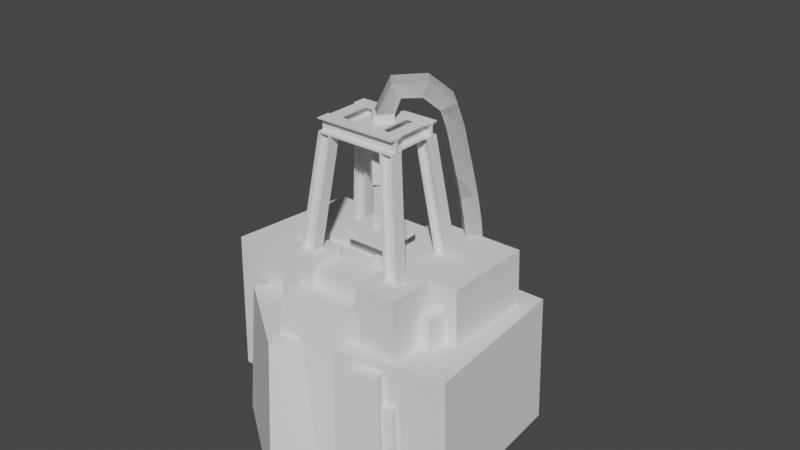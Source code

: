 # Source: Crusher_Station.blend  (saved by Blender 2.91.10; exported with 4.5.12 LTS)
import bpy
from mathutils import Matrix  # noqa: F401  (used for matrix-valued properties, if any)

bpy.ops.wm.read_factory_settings(use_empty=True)
scene = bpy.context.scene
scene.name = 'Scene'

# ---- collections
col_collection = bpy.data.collections.new('Collection'); scene.collection.children.link(col_collection)

# ---- world
world_world = bpy.data.worlds.new('World'); scene.world = world_world
world_world.use_nodes = True; world_world.node_tree.nodes.clear()
_N = world_world.node_tree.nodes; _L = world_world.node_tree.links
n0 = _N.new('ShaderNodeOutputWorld'); n0.name = 'World Output'; n0.location = (300, 300)
n1 = _N.new('ShaderNodeBackground'); n1.name = 'Background'; n1.location = (10, 300)
n1.inputs[0].default_value = (0.05088, 0.05088, 0.05088, 1.0)
_L.new(n1.outputs[0], n0.inputs[0])
n0.is_active_output = True
world_world.color = (0.05088, 0.05088, 0.05088)
world_world.use_sun_shadow = False
world_world.sun_shadow_jitter_overblur = 0.0

# ---- meshes
me_circle_006 = bpy.data.meshes.new('Circle.006')
me_circle_006.from_pydata([(1.907e-07, 1.216, 1.036), (-1.141, 0.3873, 1.036), (-0.7053, -0.9543, 1.036), (0.7053, -0.9543, 1.036), (1.141, 0.3873, 1.036), (1.907e-07, 1.216, 6.314), (-1.141, 0.3873, 6.314), (-0.7053, -0.9543, 6.314), (0.7053, -0.9543, 6.314), (1.141, 0.3873, 6.314)], [], [(0, 5, 9, 4), (3, 8, 7, 2), (1, 6, 5, 0), (4, 9, 8, 3), (2, 7, 6, 1), (6, 7, 8, 9, 5), (1, 0, 4, 3, 2)])
_uv = me_circle_006.uv_layers.new(name='UVMap')
_uv.uv.foreach_set('vector', [0.0, 0.0, 0.0, 0.0, 0.0, 0.0, 0.0, 0.0, 0.0, 0.0, 0.0, 0.0, 0.0, 0.0, 0.0, 0.0, 0.0, 0.0, 0.0, 0.0, 0.0, 0.0, 0.0, 0.0, 0.0, 0.0, 0.0, 0.0, 0.0, 0.0, 0.0, 0.0, 0.0, 0.0, 0.0, 0.0, 0.0, 0.0, 0.0, 0.0, 0.0, 0.0, 0.0, 0.0, 0.0, 0.0, 0.0, 0.0, 0.0, 0.0, 0.0, 0.0, 0.0, 0.0, 0.0, 0.0, 0.0, 0.0, 0.0, 0.0])
me_circle_006.use_remesh_fix_poles = True
me_circle_006.use_remesh_preserve_attributes = False
me_circle_006.use_mirror_vertex_groups = False
me_circle_006.update()
me_plane = bpy.data.meshes.new('Plane')
me_plane.from_pydata([(-2.25, -2.25, 0.0), (2.25, -2.25, 0.0), (-2.25, 2.25, 0.0), (2.25, 2.25, 0.0), (-2.25, -2.25, 1.178), (2.25, -2.25, 1.178), (-2.25, 2.25, 1.178), (2.25, 2.25, 1.178), (0.0, 0.513, 1.178), (-0.5851, 0.08788, 1.178), (-0.3616, -0.6, 1.178), (0.3616, -0.6, 1.178), (0.5851, 0.08788, 1.178), (-0.5851, 0.08788, 5.869), (8.344e-08, 0.513, 5.869), (-0.3616, -0.6, 5.869), (0.3616, -0.6, 5.869), (0.5851, 0.08788, 5.869)], [], [(0, 2, 3, 1), (3, 2, 6, 7), (0, 1, 5, 4), (1, 3, 7, 5), (2, 0, 4, 6), (8, 14, 17, 12), (4, 5, 11, 10), (7, 6, 4, 10, 9, 8, 12, 11, 5), (13, 14, 17, 16, 15), (11, 16, 15, 10), (9, 13, 14, 8), (12, 17, 16, 11), (10, 15, 13, 9)])
_uv = me_plane.uv_layers.new(name='UVMap')
_uv.uv.foreach_set('vector', [0.0, 0.0, 0.0, 1.0, 1.0, 1.0, 1.0, 0.0, 1.0, 1.0, 0.0, 1.0, 0.0, 1.0, 1.0, 1.0, 0.0, 0.0, 1.0, 0.0, 1.0, 0.0, 0.0, 0.0, 1.0, 0.0, 1.0, 1.0, 1.0, 1.0, 1.0, 0.0, 0.0, 1.0, 0.0, 0.0, 0.0, 0.0, 0.0, 1.0, 0.0, 0.0, 0.0, 0.0, 0.0, 0.0, 0.0, 0.0, 0.0, 0.0, 1.0, 0.0, 0.0, 0.0, 0.0, 0.0, 0.0, 0.0, 0.0, 0.0, 0.0, 0.0, 0.0, 0.0, 0.0, 0.0, 0.0, 0.0, 0.0, 0.0, 0.0, 0.0, 0.0, 0.0, 0.0, 0.0, 0.0, 0.0, 0.0, 0.0, 0.0, 0.0, 0.0, 0.0, 0.0, 0.0, 0.0, 0.0, 0.0, 0.0, 0.0, 0.0, 0.0, 0.0, 0.0, 0.0, 0.0, 0.0, 0.0, 0.0, 0.0, 0.0, 0.0, 0.0, 0.0, 0.0, 0.0, 0.0, 0.0, 0.0, 0.0, 0.0, 0.0, 0.0, 0.0, 0.0])
me_plane.use_remesh_fix_poles = True
me_plane.use_remesh_preserve_attributes = False
me_plane.use_mirror_vertex_groups = False
me_plane.update()
me_plane_004 = bpy.data.meshes.new('Plane.004')
me_plane_004.from_pydata([(-2.614, -0.7441, -0.7936), (1.926, -0.7441, -0.7936), (-2.614, 0.7198, -0.7936), (1.926, 0.7198, -0.7936), (-2.614, 0.7198, -0.6419), (-2.614, -0.7441, -0.6419), (1.926, -0.7441, -0.6419), (1.926, 0.7198, -0.6419), (-2.614, 0.4627, -0.7936), (1.926, 0.4627, -0.7936), (-2.614, 0.4627, -0.6419), (1.926, 0.4627, -0.6419), (-2.614, -0.4465, -0.7936), (-2.614, -0.4465, -0.6419), (1.926, -0.4465, -0.7936), (1.926, -0.4465, -0.6419), (1.926, -0.1011, -0.5694), (1.926, 0.1173, -0.5694), (-2.614, 0.1173, -0.5694), (-2.614, -0.1011, -0.5694), (1.926, -0.1011, 0.5542), (1.926, 0.1173, 0.5542), (-2.614, 0.1173, 0.5542), (-2.614, -0.1011, 0.5542), (1.926, -0.4465, 0.6473), (1.926, 0.4627, 0.6473), (-2.614, 0.4627, 0.6473), (-2.614, -0.4465, 0.6473), (1.926, -0.4465, 0.7957), (1.926, 0.4627, 0.7957), (-2.614, 0.4627, 0.7957), (-2.614, -0.4465, 0.7957), (1.926, -0.7441, 0.6473), (-2.614, -0.7441, 0.6473), (1.926, -0.7441, 0.7957), (-2.614, -0.7441, 0.7957), (1.926, 0.7198, 0.6473), (-2.614, 0.7198, 0.6473), (1.926, 0.7198, 0.7957), (-2.614, 0.7198, 0.7957)], [], [(8, 2, 3, 9), (10, 11, 7, 4), (3, 2, 4, 7), (0, 1, 6, 5), (9, 3, 7, 11), (12, 0, 5, 13), (2, 8, 10, 4), (14, 9, 11, 15), (11, 10, 18, 17), (12, 8, 9, 14), (0, 12, 14, 1), (5, 6, 15, 13), (1, 14, 15, 6), (8, 12, 13, 10), (19, 16, 20, 23), (13, 15, 16, 19), (10, 13, 19, 18), (15, 11, 17, 16), (21, 22, 26, 25), (17, 18, 22, 21), (18, 19, 23, 22), (16, 17, 21, 20), (26, 27, 31, 30), (22, 23, 27, 26), (20, 21, 25, 24), (23, 20, 24, 27), (31, 28, 29, 30), (24, 25, 29, 28), (24, 28, 34, 32), (26, 30, 39, 37), (33, 32, 34, 35), (28, 31, 35, 34), (27, 24, 32, 33), (31, 27, 33, 35), (36, 37, 39, 38), (30, 29, 38, 39), (29, 25, 36, 38), (25, 26, 37, 36)])
_uv = me_plane_004.uv_layers.new(name='UVMap')
_uv.uv.foreach_set('vector', [0.0, 0.8244, 0.0, 1.0, 1.0, 1.0, 1.0, 0.8244, 0.0, 0.8244, 1.0, 0.8244, 1.0, 1.0, 0.0, 1.0, 1.0, 1.0, 0.0, 1.0, 0.0, 1.0, 1.0, 1.0, 0.0, 0.0, 1.0, 0.0, 1.0, 0.0, 0.0, 0.0, 1.0, 0.8244, 1.0, 1.0, 1.0, 1.0, 1.0, 0.8244, 0.0, 0.2033, 0.0, 0.0, 0.0, 0.0, 0.0, 0.2033, 0.0, 1.0, 0.0, 0.8244, 0.0, 0.8244, 0.0, 1.0, 1.0, 0.2033, 1.0, 0.8244, 1.0, 0.8244, 1.0, 0.2033, 1.0, 0.8244, 0.0, 0.8244, 0.0, 0.8244, 1.0, 0.8244, 0.0, 0.2033, 0.0, 0.8244, 1.0, 0.8244, 1.0, 0.2033, 0.0, 0.0, 0.0, 0.2033, 1.0, 0.2033, 1.0, 0.0, 0.0, 0.0, 1.0, 0.0, 1.0, 0.2033, 0.0, 0.2033, 1.0, 0.0, 1.0, 0.2033, 1.0, 0.2033, 1.0, 0.0, 0.0, 0.8244, 0.0, 0.2033, 0.0, 0.2033, 0.0, 0.8244, 0.0, 0.2033, 1.0, 0.2033, 1.0, 0.2033, 0.0, 0.2033, 0.0, 0.2033, 1.0, 0.2033, 1.0, 0.2033, 0.0, 0.2033, 0.0, 0.8244, 0.0, 0.2033, 0.0, 0.2033, 0.0, 0.8244, 1.0, 0.2033, 1.0, 0.8244, 1.0, 0.8244, 1.0, 0.2033, 1.0, 0.8244, 0.0, 0.8244, 0.0, 0.8244, 1.0, 0.8244, 1.0, 0.8244, 0.0, 0.8244, 0.0, 0.8244, 1.0, 0.8244, 0.0, 0.8244, 0.0, 0.2033, 0.0, 0.2033, 0.0, 0.8244, 1.0, 0.2033, 1.0, 0.8244, 1.0, 0.8244, 1.0, 0.2033, 0.0, 0.8244, 0.0, 0.2033, 0.0, 0.2033, 0.0, 0.8244, 0.0, 0.8244, 0.0, 0.2033, 0.0, 0.2033, 0.0, 0.8244, 1.0, 0.2033, 1.0, 0.8244, 1.0, 0.8244, 1.0, 0.2033, 0.0, 0.2033, 1.0, 0.2033, 1.0, 0.2033, 0.0, 0.2033, 0.0, 0.2033, 1.0, 0.2033, 1.0, 0.8244, 0.0, 0.8244, 1.0, 0.2033, 1.0, 0.8244, 1.0, 0.8244, 1.0, 0.2033, 1.0, 0.2033, 1.0, 0.2033, 1.0, 0.2033, 1.0, 0.2033, 0.0, 0.8244, 0.0, 0.8244, 0.0, 0.8244, 0.0, 0.8244, 0.0, 0.2033, 1.0, 0.2033, 1.0, 0.2033, 0.0, 0.2033, 1.0, 0.2033, 0.0, 0.2033, 0.0, 0.2033, 1.0, 0.2033, 0.0, 0.2033, 1.0, 0.2033, 1.0, 0.2033, 0.0, 0.2033, 0.0, 0.2033, 0.0, 0.2033, 0.0, 0.2033, 0.0, 0.2033, 1.0, 0.8244, 0.0, 0.8244, 0.0, 0.8244, 1.0, 0.8244, 0.0, 0.8244, 1.0, 0.8244, 1.0, 0.8244, 0.0, 0.8244, 1.0, 0.8244, 1.0, 0.8244, 1.0, 0.8244, 1.0, 0.8244, 1.0, 0.8244, 0.0, 0.8244, 0.0, 0.8244, 1.0, 0.8244])
me_plane_004.use_remesh_fix_poles = True
me_plane_004.use_remesh_preserve_attributes = False
me_plane_004.use_mirror_vertex_groups = False
me_plane_004.update()
me_plane_006 = bpy.data.meshes.new('Plane.006')
me_plane_006.from_pydata([(-2.614, -0.7441, -0.7936), (1.926, -0.7441, -0.7936), (-2.614, 0.7198, -0.7936), (1.926, 0.7198, -0.7936), (-2.614, 0.7198, -0.6419), (-2.614, -0.7441, -0.6419), (1.926, -0.7441, -0.6419), (1.926, 0.7198, -0.6419), (-2.614, 0.4627, -0.7936), (1.926, 0.4627, -0.7936), (-2.614, 0.4627, -0.6419), (1.926, 0.4627, -0.6419), (-2.614, -0.4465, -0.7936), (-2.614, -0.4465, -0.6419), (1.926, -0.4465, -0.7936), (1.926, -0.4465, -0.6419), (1.926, -0.1011, -0.5694), (1.926, 0.1173, -0.5694), (-2.614, 0.1173, -0.5694), (-2.614, -0.1011, -0.5694), (1.926, -0.1011, 0.5542), (1.926, 0.1173, 0.5542), (-2.614, 0.1173, 0.5542), (-2.614, -0.1011, 0.5542), (1.926, -0.4465, 0.6473), (1.926, 0.4627, 0.6473), (-2.614, 0.4627, 0.6473), (-2.614, -0.4465, 0.6473), (1.926, -0.4465, 0.7957), (1.926, 0.4627, 0.7957), (-2.614, 0.4627, 0.7957), (-2.614, -0.4465, 0.7957), (1.926, -0.7441, 0.6473), (-2.614, -0.7441, 0.6473), (1.926, -0.7441, 0.7957), (-2.614, -0.7441, 0.7957), (1.926, 0.7198, 0.6473), (-2.614, 0.7198, 0.6473), (1.926, 0.7198, 0.7957), (-2.614, 0.7198, 0.7957)], [], [(8, 2, 3, 9), (10, 11, 7, 4), (3, 2, 4, 7), (0, 1, 6, 5), (9, 3, 7, 11), (12, 0, 5, 13), (2, 8, 10, 4), (14, 9, 11, 15), (11, 10, 18, 17), (12, 8, 9, 14), (0, 12, 14, 1), (5, 6, 15, 13), (1, 14, 15, 6), (8, 12, 13, 10), (19, 16, 20, 23), (13, 15, 16, 19), (10, 13, 19, 18), (15, 11, 17, 16), (21, 22, 26, 25), (17, 18, 22, 21), (18, 19, 23, 22), (16, 17, 21, 20), (26, 27, 31, 30), (22, 23, 27, 26), (20, 21, 25, 24), (23, 20, 24, 27), (31, 28, 29, 30), (24, 25, 29, 28), (24, 28, 34, 32), (26, 30, 39, 37), (33, 32, 34, 35), (28, 31, 35, 34), (27, 24, 32, 33), (31, 27, 33, 35), (36, 37, 39, 38), (30, 29, 38, 39), (29, 25, 36, 38), (25, 26, 37, 36)])
_uv = me_plane_006.uv_layers.new(name='UVMap')
_uv.uv.foreach_set('vector', [0.0, 0.8244, 0.0, 1.0, 1.0, 1.0, 1.0, 0.8244, 0.0, 0.8244, 1.0, 0.8244, 1.0, 1.0, 0.0, 1.0, 1.0, 1.0, 0.0, 1.0, 0.0, 1.0, 1.0, 1.0, 0.0, 0.0, 1.0, 0.0, 1.0, 0.0, 0.0, 0.0, 1.0, 0.8244, 1.0, 1.0, 1.0, 1.0, 1.0, 0.8244, 0.0, 0.2033, 0.0, 0.0, 0.0, 0.0, 0.0, 0.2033, 0.0, 1.0, 0.0, 0.8244, 0.0, 0.8244, 0.0, 1.0, 1.0, 0.2033, 1.0, 0.8244, 1.0, 0.8244, 1.0, 0.2033, 1.0, 0.8244, 0.0, 0.8244, 0.0, 0.8244, 1.0, 0.8244, 0.0, 0.2033, 0.0, 0.8244, 1.0, 0.8244, 1.0, 0.2033, 0.0, 0.0, 0.0, 0.2033, 1.0, 0.2033, 1.0, 0.0, 0.0, 0.0, 1.0, 0.0, 1.0, 0.2033, 0.0, 0.2033, 1.0, 0.0, 1.0, 0.2033, 1.0, 0.2033, 1.0, 0.0, 0.0, 0.8244, 0.0, 0.2033, 0.0, 0.2033, 0.0, 0.8244, 0.0, 0.2033, 1.0, 0.2033, 1.0, 0.2033, 0.0, 0.2033, 0.0, 0.2033, 1.0, 0.2033, 1.0, 0.2033, 0.0, 0.2033, 0.0, 0.8244, 0.0, 0.2033, 0.0, 0.2033, 0.0, 0.8244, 1.0, 0.2033, 1.0, 0.8244, 1.0, 0.8244, 1.0, 0.2033, 1.0, 0.8244, 0.0, 0.8244, 0.0, 0.8244, 1.0, 0.8244, 1.0, 0.8244, 0.0, 0.8244, 0.0, 0.8244, 1.0, 0.8244, 0.0, 0.8244, 0.0, 0.2033, 0.0, 0.2033, 0.0, 0.8244, 1.0, 0.2033, 1.0, 0.8244, 1.0, 0.8244, 1.0, 0.2033, 0.0, 0.8244, 0.0, 0.2033, 0.0, 0.2033, 0.0, 0.8244, 0.0, 0.8244, 0.0, 0.2033, 0.0, 0.2033, 0.0, 0.8244, 1.0, 0.2033, 1.0, 0.8244, 1.0, 0.8244, 1.0, 0.2033, 0.0, 0.2033, 1.0, 0.2033, 1.0, 0.2033, 0.0, 0.2033, 0.0, 0.2033, 1.0, 0.2033, 1.0, 0.8244, 0.0, 0.8244, 1.0, 0.2033, 1.0, 0.8244, 1.0, 0.8244, 1.0, 0.2033, 1.0, 0.2033, 1.0, 0.2033, 1.0, 0.2033, 1.0, 0.2033, 0.0, 0.8244, 0.0, 0.8244, 0.0, 0.8244, 0.0, 0.8244, 0.0, 0.2033, 1.0, 0.2033, 1.0, 0.2033, 0.0, 0.2033, 1.0, 0.2033, 0.0, 0.2033, 0.0, 0.2033, 1.0, 0.2033, 0.0, 0.2033, 1.0, 0.2033, 1.0, 0.2033, 0.0, 0.2033, 0.0, 0.2033, 0.0, 0.2033, 0.0, 0.2033, 0.0, 0.2033, 1.0, 0.8244, 0.0, 0.8244, 0.0, 0.8244, 1.0, 0.8244, 0.0, 0.8244, 1.0, 0.8244, 1.0, 0.8244, 0.0, 0.8244, 1.0, 0.8244, 1.0, 0.8244, 1.0, 0.8244, 1.0, 0.8244, 1.0, 0.8244, 0.0, 0.8244, 0.0, 0.8244, 1.0, 0.8244])
me_plane_006.use_remesh_fix_poles = True
me_plane_006.use_remesh_preserve_attributes = False
me_plane_006.use_mirror_vertex_groups = False
me_plane_006.update()
me_plane_008 = bpy.data.meshes.new('Plane.008')
me_plane_008.from_pydata([(-5.478, -0.7441, -0.7936), (3.983, -0.7441, -0.7936), (-5.478, 0.7198, -0.7936), (3.983, 0.7198, -0.7936), (-5.478, 0.7198, -0.6419), (-5.478, -0.7441, -0.6419), (3.983, -0.7441, -0.6419), (3.983, 0.7198, -0.6419), (-5.478, 0.4627, -0.7936), (3.983, 0.4627, -0.7936), (-5.478, 0.4627, -0.6419), (3.983, 0.4627, -0.6419), (-5.478, -0.4465, -0.7936), (-5.478, -0.4465, -0.6419), (3.983, -0.4465, -0.7936), (3.983, -0.4465, -0.6419), (3.983, -0.1011, -0.5694), (3.983, 0.1173, -0.5694), (-5.478, 0.1173, -0.5694), (-5.478, -0.1011, -0.5694), (3.983, -0.1011, 0.5542), (3.983, 0.1173, 0.5542), (-5.478, 0.1173, 0.5542), (-5.478, -0.1011, 0.5542), (3.983, -0.4465, 0.6473), (3.983, 0.4627, 0.6473), (-5.478, 0.4627, 0.6473), (-5.478, -0.4465, 0.6473), (3.983, -0.4465, 0.7957), (3.983, 0.4627, 0.7957), (-5.478, 0.4627, 0.7957), (-5.478, -0.4465, 0.7957), (3.983, -0.7441, 0.6473), (-5.478, -0.7441, 0.6473), (3.983, -0.7441, 0.7957), (-5.478, -0.7441, 0.7957), (3.983, 0.7198, 0.6473), (-5.478, 0.7198, 0.6473), (3.983, 0.7198, 0.7957), (-5.478, 0.7198, 0.7957)], [], [(8, 2, 3, 9), (10, 11, 7, 4), (3, 2, 4, 7), (0, 1, 6, 5), (9, 3, 7, 11), (12, 0, 5, 13), (2, 8, 10, 4), (14, 9, 11, 15), (11, 10, 18, 17), (12, 8, 9, 14), (0, 12, 14, 1), (5, 6, 15, 13), (1, 14, 15, 6), (8, 12, 13, 10), (19, 16, 20, 23), (13, 15, 16, 19), (10, 13, 19, 18), (15, 11, 17, 16), (21, 22, 26, 25), (17, 18, 22, 21), (18, 19, 23, 22), (16, 17, 21, 20), (26, 27, 31, 30), (22, 23, 27, 26), (20, 21, 25, 24), (23, 20, 24, 27), (31, 28, 29, 30), (24, 25, 29, 28), (24, 28, 34, 32), (26, 30, 39, 37), (33, 32, 34, 35), (28, 31, 35, 34), (27, 24, 32, 33), (31, 27, 33, 35), (36, 37, 39, 38), (30, 29, 38, 39), (29, 25, 36, 38), (25, 26, 37, 36)])
_uv = me_plane_008.uv_layers.new(name='UVMap')
_uv.uv.foreach_set('vector', [0.0, 0.8244, 0.0, 1.0, 1.0, 1.0, 1.0, 0.8244, 0.0, 0.8244, 1.0, 0.8244, 1.0, 1.0, 0.0, 1.0, 1.0, 1.0, 0.0, 1.0, 0.0, 1.0, 1.0, 1.0, 0.0, 0.0, 1.0, 0.0, 1.0, 0.0, 0.0, 0.0, 1.0, 0.8244, 1.0, 1.0, 1.0, 1.0, 1.0, 0.8244, 0.0, 0.2033, 0.0, 0.0, 0.0, 0.0, 0.0, 0.2033, 0.0, 1.0, 0.0, 0.8244, 0.0, 0.8244, 0.0, 1.0, 1.0, 0.2033, 1.0, 0.8244, 1.0, 0.8244, 1.0, 0.2033, 1.0, 0.8244, 0.0, 0.8244, 0.0, 0.8244, 1.0, 0.8244, 0.0, 0.2033, 0.0, 0.8244, 1.0, 0.8244, 1.0, 0.2033, 0.0, 0.0, 0.0, 0.2033, 1.0, 0.2033, 1.0, 0.0, 0.0, 0.0, 1.0, 0.0, 1.0, 0.2033, 0.0, 0.2033, 1.0, 0.0, 1.0, 0.2033, 1.0, 0.2033, 1.0, 0.0, 0.0, 0.8244, 0.0, 0.2033, 0.0, 0.2033, 0.0, 0.8244, 0.0, 0.2033, 1.0, 0.2033, 1.0, 0.2033, 0.0, 0.2033, 0.0, 0.2033, 1.0, 0.2033, 1.0, 0.2033, 0.0, 0.2033, 0.0, 0.8244, 0.0, 0.2033, 0.0, 0.2033, 0.0, 0.8244, 1.0, 0.2033, 1.0, 0.8244, 1.0, 0.8244, 1.0, 0.2033, 1.0, 0.8244, 0.0, 0.8244, 0.0, 0.8244, 1.0, 0.8244, 1.0, 0.8244, 0.0, 0.8244, 0.0, 0.8244, 1.0, 0.8244, 0.0, 0.8244, 0.0, 0.2033, 0.0, 0.2033, 0.0, 0.8244, 1.0, 0.2033, 1.0, 0.8244, 1.0, 0.8244, 1.0, 0.2033, 0.0, 0.8244, 0.0, 0.2033, 0.0, 0.2033, 0.0, 0.8244, 0.0, 0.8244, 0.0, 0.2033, 0.0, 0.2033, 0.0, 0.8244, 1.0, 0.2033, 1.0, 0.8244, 1.0, 0.8244, 1.0, 0.2033, 0.0, 0.2033, 1.0, 0.2033, 1.0, 0.2033, 0.0, 0.2033, 0.0, 0.2033, 1.0, 0.2033, 1.0, 0.8244, 0.0, 0.8244, 1.0, 0.2033, 1.0, 0.8244, 1.0, 0.8244, 1.0, 0.2033, 1.0, 0.2033, 1.0, 0.2033, 1.0, 0.2033, 1.0, 0.2033, 0.0, 0.8244, 0.0, 0.8244, 0.0, 0.8244, 0.0, 0.8244, 0.0, 0.2033, 1.0, 0.2033, 1.0, 0.2033, 0.0, 0.2033, 1.0, 0.2033, 0.0, 0.2033, 0.0, 0.2033, 1.0, 0.2033, 0.0, 0.2033, 1.0, 0.2033, 1.0, 0.2033, 0.0, 0.2033, 0.0, 0.2033, 0.0, 0.2033, 0.0, 0.2033, 0.0, 0.2033, 1.0, 0.8244, 0.0, 0.8244, 0.0, 0.8244, 1.0, 0.8244, 0.0, 0.8244, 1.0, 0.8244, 1.0, 0.8244, 0.0, 0.8244, 1.0, 0.8244, 1.0, 0.8244, 1.0, 0.8244, 1.0, 0.8244, 1.0, 0.8244, 0.0, 0.8244, 0.0, 0.8244, 1.0, 0.8244])
me_plane_008.use_remesh_fix_poles = True
me_plane_008.use_remesh_preserve_attributes = False
me_plane_008.use_mirror_vertex_groups = False
me_plane_008.update()
me_plane_013 = bpy.data.meshes.new('Plane.013')
me_plane_013.from_pydata([(-5.478, -0.7441, -0.7936), (3.983, -0.7441, -0.7936), (-5.478, 0.7198, -0.7936), (3.983, 0.7198, -0.7936), (-5.478, 0.7198, -0.6419), (-5.478, -0.7441, -0.6419), (3.983, -0.7441, -0.6419), (3.983, 0.7198, -0.6419), (-5.478, 0.4627, -0.7936), (3.983, 0.4627, -0.7936), (-5.478, 0.4627, -0.6419), (3.983, 0.4627, -0.6419), (-5.478, -0.4465, -0.7936), (-5.478, -0.4465, -0.6419), (3.983, -0.4465, -0.7936), (3.983, -0.4465, -0.6419), (3.983, -0.1011, -0.5694), (3.983, 0.1173, -0.5694), (-5.478, 0.1173, -0.5694), (-5.478, -0.1011, -0.5694), (3.983, -0.1011, 0.5542), (3.983, 0.1173, 0.5542), (-5.478, 0.1173, 0.5542), (-5.478, -0.1011, 0.5542), (3.983, -0.4465, 0.6473), (3.983, 0.4627, 0.6473), (-5.478, 0.4627, 0.6473), (-5.478, -0.4465, 0.6473), (3.983, -0.4465, 0.7957), (3.983, 0.4627, 0.7957), (-5.478, 0.4627, 0.7957), (-5.478, -0.4465, 0.7957), (3.983, -0.7441, 0.6473), (-5.478, -0.7441, 0.6473), (3.983, -0.7441, 0.7957), (-5.478, -0.7441, 0.7957), (3.983, 0.7198, 0.6473), (-5.478, 0.7198, 0.6473), (3.983, 0.7198, 0.7957), (-5.478, 0.7198, 0.7957)], [], [(8, 2, 3, 9), (10, 11, 7, 4), (3, 2, 4, 7), (0, 1, 6, 5), (9, 3, 7, 11), (12, 0, 5, 13), (2, 8, 10, 4), (14, 9, 11, 15), (11, 10, 18, 17), (12, 8, 9, 14), (0, 12, 14, 1), (5, 6, 15, 13), (1, 14, 15, 6), (8, 12, 13, 10), (19, 16, 20, 23), (13, 15, 16, 19), (10, 13, 19, 18), (15, 11, 17, 16), (21, 22, 26, 25), (17, 18, 22, 21), (18, 19, 23, 22), (16, 17, 21, 20), (26, 27, 31, 30), (22, 23, 27, 26), (20, 21, 25, 24), (23, 20, 24, 27), (31, 28, 29, 30), (24, 25, 29, 28), (24, 28, 34, 32), (26, 30, 39, 37), (33, 32, 34, 35), (28, 31, 35, 34), (27, 24, 32, 33), (31, 27, 33, 35), (36, 37, 39, 38), (30, 29, 38, 39), (29, 25, 36, 38), (25, 26, 37, 36)])
_uv = me_plane_013.uv_layers.new(name='UVMap')
_uv.uv.foreach_set('vector', [0.0, 0.8244, 0.0, 1.0, 1.0, 1.0, 1.0, 0.8244, 0.0, 0.8244, 1.0, 0.8244, 1.0, 1.0, 0.0, 1.0, 1.0, 1.0, 0.0, 1.0, 0.0, 1.0, 1.0, 1.0, 0.0, 0.0, 1.0, 0.0, 1.0, 0.0, 0.0, 0.0, 1.0, 0.8244, 1.0, 1.0, 1.0, 1.0, 1.0, 0.8244, 0.0, 0.2033, 0.0, 0.0, 0.0, 0.0, 0.0, 0.2033, 0.0, 1.0, 0.0, 0.8244, 0.0, 0.8244, 0.0, 1.0, 1.0, 0.2033, 1.0, 0.8244, 1.0, 0.8244, 1.0, 0.2033, 1.0, 0.8244, 0.0, 0.8244, 0.0, 0.8244, 1.0, 0.8244, 0.0, 0.2033, 0.0, 0.8244, 1.0, 0.8244, 1.0, 0.2033, 0.0, 0.0, 0.0, 0.2033, 1.0, 0.2033, 1.0, 0.0, 0.0, 0.0, 1.0, 0.0, 1.0, 0.2033, 0.0, 0.2033, 1.0, 0.0, 1.0, 0.2033, 1.0, 0.2033, 1.0, 0.0, 0.0, 0.8244, 0.0, 0.2033, 0.0, 0.2033, 0.0, 0.8244, 0.0, 0.2033, 1.0, 0.2033, 1.0, 0.2033, 0.0, 0.2033, 0.0, 0.2033, 1.0, 0.2033, 1.0, 0.2033, 0.0, 0.2033, 0.0, 0.8244, 0.0, 0.2033, 0.0, 0.2033, 0.0, 0.8244, 1.0, 0.2033, 1.0, 0.8244, 1.0, 0.8244, 1.0, 0.2033, 1.0, 0.8244, 0.0, 0.8244, 0.0, 0.8244, 1.0, 0.8244, 1.0, 0.8244, 0.0, 0.8244, 0.0, 0.8244, 1.0, 0.8244, 0.0, 0.8244, 0.0, 0.2033, 0.0, 0.2033, 0.0, 0.8244, 1.0, 0.2033, 1.0, 0.8244, 1.0, 0.8244, 1.0, 0.2033, 0.0, 0.8244, 0.0, 0.2033, 0.0, 0.2033, 0.0, 0.8244, 0.0, 0.8244, 0.0, 0.2033, 0.0, 0.2033, 0.0, 0.8244, 1.0, 0.2033, 1.0, 0.8244, 1.0, 0.8244, 1.0, 0.2033, 0.0, 0.2033, 1.0, 0.2033, 1.0, 0.2033, 0.0, 0.2033, 0.0, 0.2033, 1.0, 0.2033, 1.0, 0.8244, 0.0, 0.8244, 1.0, 0.2033, 1.0, 0.8244, 1.0, 0.8244, 1.0, 0.2033, 1.0, 0.2033, 1.0, 0.2033, 1.0, 0.2033, 1.0, 0.2033, 0.0, 0.8244, 0.0, 0.8244, 0.0, 0.8244, 0.0, 0.8244, 0.0, 0.2033, 1.0, 0.2033, 1.0, 0.2033, 0.0, 0.2033, 1.0, 0.2033, 0.0, 0.2033, 0.0, 0.2033, 1.0, 0.2033, 0.0, 0.2033, 1.0, 0.2033, 1.0, 0.2033, 0.0, 0.2033, 0.0, 0.2033, 0.0, 0.2033, 0.0, 0.2033, 0.0, 0.2033, 1.0, 0.8244, 0.0, 0.8244, 0.0, 0.8244, 1.0, 0.8244, 0.0, 0.8244, 1.0, 0.8244, 1.0, 0.8244, 0.0, 0.8244, 1.0, 0.8244, 1.0, 0.8244, 1.0, 0.8244, 1.0, 0.8244, 1.0, 0.8244, 0.0, 0.8244, 0.0, 0.8244, 1.0, 0.8244])
me_plane_013.use_remesh_fix_poles = True
me_plane_013.use_remesh_preserve_attributes = False
me_plane_013.use_mirror_vertex_groups = False
me_plane_013.update()
me_plane_002 = bpy.data.meshes.new('Plane.002')
me_plane_002.from_pydata([(-19.72, 0.6442, -3.108), (3.983, -0.7441, -1.339), (-19.72, 2.108, -3.108), (3.983, 0.7198, -1.339), (-19.72, 2.108, -2.942), (-19.72, 0.6442, -2.942), (3.983, -0.7441, -1.187), (3.983, 0.7198, -1.187), (-19.72, 1.851, -3.108), (3.983, 0.4627, -1.339), (-19.72, 1.851, -2.942), (3.983, 0.4627, -1.187), (-19.72, 0.9418, -3.108), (-19.72, 0.9418, -2.942), (3.983, -0.4465, -1.339), (3.983, -0.4465, -1.187), (3.983, -0.1011, -1.115), (3.983, 0.1173, -1.115), (-19.72, 1.506, -2.863), (-19.72, 1.287, -2.863), (3.983, -0.1011, 0.008682), (3.983, 0.1173, 0.008682), (-19.72, 1.506, -1.637), (-19.72, 1.287, -1.637), (3.983, -0.4465, 0.1017), (3.983, 0.4627, 0.1017), (-19.72, 1.851, -1.536), (-19.72, 0.9419, -1.536), (3.983, -0.4465, 0.2502), (3.983, 0.4627, 0.2502), (-19.72, 1.851, -1.374), (-19.72, 0.9419, -1.374), (3.983, -0.7441, 0.1017), (-19.72, 0.6442, -1.536), (3.983, -0.7441, 0.2502), (-19.72, 0.6442, -1.374), (3.983, 0.7198, 0.1017), (-19.72, 2.108, -1.536), (3.983, 0.7198, 0.2502), (-19.72, 2.108, -1.374)], [], [(8, 2, 3, 9), (10, 11, 7, 4), (3, 2, 4, 7), (0, 1, 6, 5), (9, 3, 7, 11), (12, 0, 5, 13), (2, 8, 10, 4), (14, 9, 11, 15), (11, 10, 18, 17), (12, 8, 9, 14), (0, 12, 14, 1), (5, 6, 15, 13), (1, 14, 15, 6), (8, 12, 13, 10), (19, 16, 20, 23), (13, 15, 16, 19), (10, 13, 19, 18), (15, 11, 17, 16), (21, 22, 26, 25), (17, 18, 22, 21), (18, 19, 23, 22), (16, 17, 21, 20), (26, 27, 31, 30), (22, 23, 27, 26), (20, 21, 25, 24), (23, 20, 24, 27), (31, 28, 29, 30), (24, 25, 29, 28), (24, 28, 34, 32), (26, 30, 39, 37), (33, 32, 34, 35), (28, 31, 35, 34), (27, 24, 32, 33), (31, 27, 33, 35), (36, 37, 39, 38), (30, 29, 38, 39), (29, 25, 36, 38), (25, 26, 37, 36)])
_uv = me_plane_002.uv_layers.new(name='UVMap')
_uv.uv.foreach_set('vector', [0.0, 0.8244, 0.0, 1.0, 1.0, 1.0, 1.0, 0.8244, 0.0, 0.8244, 1.0, 0.8244, 1.0, 1.0, 0.0, 1.0, 1.0, 1.0, 0.0, 1.0, 0.0, 1.0, 1.0, 1.0, 0.0, 0.0, 1.0, 0.0, 1.0, 0.0, 0.0, 0.0, 1.0, 0.8244, 1.0, 1.0, 1.0, 1.0, 1.0, 0.8244, 0.0, 0.2033, 0.0, 0.0, 0.0, 0.0, 0.0, 0.2033, 0.0, 1.0, 0.0, 0.8244, 0.0, 0.8244, 0.0, 1.0, 1.0, 0.2033, 1.0, 0.8244, 1.0, 0.8244, 1.0, 0.2033, 1.0, 0.8244, 0.0, 0.8244, 0.0, 0.8244, 1.0, 0.8244, 0.0, 0.2033, 0.0, 0.8244, 1.0, 0.8244, 1.0, 0.2033, 0.0, 0.0, 0.0, 0.2033, 1.0, 0.2033, 1.0, 0.0, 0.0, 0.0, 1.0, 0.0, 1.0, 0.2033, 0.0, 0.2033, 1.0, 0.0, 1.0, 0.2033, 1.0, 0.2033, 1.0, 0.0, 0.0, 0.8244, 0.0, 0.2033, 0.0, 0.2033, 0.0, 0.8244, 0.0, 0.2033, 1.0, 0.2033, 1.0, 0.2033, 0.0, 0.2033, 0.0, 0.2033, 1.0, 0.2033, 1.0, 0.2033, 0.0, 0.2033, 0.0, 0.8244, 0.0, 0.2033, 0.0, 0.2033, 0.0, 0.8244, 1.0, 0.2033, 1.0, 0.8244, 1.0, 0.8244, 1.0, 0.2033, 1.0, 0.8244, 0.0, 0.8244, 0.0, 0.8244, 1.0, 0.8244, 1.0, 0.8244, 0.0, 0.8244, 0.0, 0.8244, 1.0, 0.8244, 0.0, 0.8244, 0.0, 0.2033, 0.0, 0.2033, 0.0, 0.8244, 1.0, 0.2033, 1.0, 0.8244, 1.0, 0.8244, 1.0, 0.2033, 0.0, 0.8244, 0.0, 0.2033, 0.0, 0.2033, 0.0, 0.8244, 0.0, 0.8244, 0.0, 0.2033, 0.0, 0.2033, 0.0, 0.8244, 1.0, 0.2033, 1.0, 0.8244, 1.0, 0.8244, 1.0, 0.2033, 0.0, 0.2033, 1.0, 0.2033, 1.0, 0.2033, 0.0, 0.2033, 0.0, 0.2033, 1.0, 0.2033, 1.0, 0.8244, 0.0, 0.8244, 1.0, 0.2033, 1.0, 0.8244, 1.0, 0.8244, 1.0, 0.2033, 1.0, 0.2033, 1.0, 0.2033, 1.0, 0.2033, 1.0, 0.2033, 0.0, 0.8244, 0.0, 0.8244, 0.0, 0.8244, 0.0, 0.8244, 0.0, 0.2033, 1.0, 0.2033, 1.0, 0.2033, 0.0, 0.2033, 1.0, 0.2033, 0.0, 0.2033, 0.0, 0.2033, 1.0, 0.2033, 0.0, 0.2033, 1.0, 0.2033, 1.0, 0.2033, 0.0, 0.2033, 0.0, 0.2033, 0.0, 0.2033, 0.0, 0.2033, 0.0, 0.2033, 1.0, 0.8244, 0.0, 0.8244, 0.0, 0.8244, 1.0, 0.8244, 0.0, 0.8244, 1.0, 0.8244, 1.0, 0.8244, 0.0, 0.8244, 1.0, 0.8244, 1.0, 0.8244, 1.0, 0.8244, 1.0, 0.8244, 1.0, 0.8244, 0.0, 0.8244, 0.0, 0.8244, 1.0, 0.8244])
me_plane_002.use_remesh_fix_poles = True
me_plane_002.use_remesh_preserve_attributes = False
me_plane_002.use_mirror_vertex_groups = False
me_plane_002.update()
me_plane_009 = bpy.data.meshes.new('Plane.009')
me_plane_009.from_pydata([(-5.478, -0.7441, -0.7936), (3.983, -0.7441, -0.7936), (-5.478, 0.7198, -0.7936), (3.983, 0.7198, -0.7936), (-5.478, 0.7198, -0.6419), (-5.478, -0.7441, -0.6419), (3.983, -0.7441, -0.6419), (3.983, 0.7198, -0.6419), (-5.478, 0.4627, -0.7936), (3.983, 0.4627, -0.7936), (-5.478, 0.4627, -0.6419), (3.983, 0.4627, -0.6419), (-5.478, -0.4465, -0.7936), (-5.478, -0.4465, -0.6419), (3.983, -0.4465, -0.7936), (3.983, -0.4465, -0.6419), (3.983, -0.1011, -0.5694), (3.983, 0.1173, -0.5694), (-5.478, 0.1173, -0.5694), (-5.478, -0.1011, -0.5694), (3.983, -0.1011, 0.5542), (3.983, 0.1173, 0.5542), (-5.478, 0.1173, 0.5542), (-5.478, -0.1011, 0.5542), (3.983, -0.4465, 0.6473), (3.983, 0.4627, 0.6473), (-5.478, 0.4627, 0.6473), (-5.478, -0.4465, 0.6473), (3.983, -0.4465, 0.7957), (3.983, 0.4627, 0.7957), (-5.478, 0.4627, 0.7957), (-5.478, -0.4465, 0.7957), (3.983, -0.7441, 0.6473), (-5.478, -0.7441, 0.6473), (3.983, -0.7441, 0.7957), (-5.478, -0.7441, 0.7957), (3.983, 0.7198, 0.6473), (-5.478, 0.7198, 0.6473), (3.983, 0.7198, 0.7957), (-5.478, 0.7198, 0.7957)], [], [(8, 2, 3, 9), (10, 11, 7, 4), (3, 2, 4, 7), (0, 1, 6, 5), (9, 3, 7, 11), (12, 0, 5, 13), (2, 8, 10, 4), (14, 9, 11, 15), (11, 10, 18, 17), (12, 8, 9, 14), (0, 12, 14, 1), (5, 6, 15, 13), (1, 14, 15, 6), (8, 12, 13, 10), (19, 16, 20, 23), (13, 15, 16, 19), (10, 13, 19, 18), (15, 11, 17, 16), (21, 22, 26, 25), (17, 18, 22, 21), (18, 19, 23, 22), (16, 17, 21, 20), (26, 27, 31, 30), (22, 23, 27, 26), (20, 21, 25, 24), (23, 20, 24, 27), (31, 28, 29, 30), (24, 25, 29, 28), (24, 28, 34, 32), (26, 30, 39, 37), (33, 32, 34, 35), (28, 31, 35, 34), (27, 24, 32, 33), (31, 27, 33, 35), (36, 37, 39, 38), (30, 29, 38, 39), (29, 25, 36, 38), (25, 26, 37, 36)])
_uv = me_plane_009.uv_layers.new(name='UVMap')
_uv.uv.foreach_set('vector', [0.0, 0.8244, 0.0, 1.0, 1.0, 1.0, 1.0, 0.8244, 0.0, 0.8244, 1.0, 0.8244, 1.0, 1.0, 0.0, 1.0, 1.0, 1.0, 0.0, 1.0, 0.0, 1.0, 1.0, 1.0, 0.0, 0.0, 1.0, 0.0, 1.0, 0.0, 0.0, 0.0, 1.0, 0.8244, 1.0, 1.0, 1.0, 1.0, 1.0, 0.8244, 0.0, 0.2033, 0.0, 0.0, 0.0, 0.0, 0.0, 0.2033, 0.0, 1.0, 0.0, 0.8244, 0.0, 0.8244, 0.0, 1.0, 1.0, 0.2033, 1.0, 0.8244, 1.0, 0.8244, 1.0, 0.2033, 1.0, 0.8244, 0.0, 0.8244, 0.0, 0.8244, 1.0, 0.8244, 0.0, 0.2033, 0.0, 0.8244, 1.0, 0.8244, 1.0, 0.2033, 0.0, 0.0, 0.0, 0.2033, 1.0, 0.2033, 1.0, 0.0, 0.0, 0.0, 1.0, 0.0, 1.0, 0.2033, 0.0, 0.2033, 1.0, 0.0, 1.0, 0.2033, 1.0, 0.2033, 1.0, 0.0, 0.0, 0.8244, 0.0, 0.2033, 0.0, 0.2033, 0.0, 0.8244, 0.0, 0.2033, 1.0, 0.2033, 1.0, 0.2033, 0.0, 0.2033, 0.0, 0.2033, 1.0, 0.2033, 1.0, 0.2033, 0.0, 0.2033, 0.0, 0.8244, 0.0, 0.2033, 0.0, 0.2033, 0.0, 0.8244, 1.0, 0.2033, 1.0, 0.8244, 1.0, 0.8244, 1.0, 0.2033, 1.0, 0.8244, 0.0, 0.8244, 0.0, 0.8244, 1.0, 0.8244, 1.0, 0.8244, 0.0, 0.8244, 0.0, 0.8244, 1.0, 0.8244, 0.0, 0.8244, 0.0, 0.2033, 0.0, 0.2033, 0.0, 0.8244, 1.0, 0.2033, 1.0, 0.8244, 1.0, 0.8244, 1.0, 0.2033, 0.0, 0.8244, 0.0, 0.2033, 0.0, 0.2033, 0.0, 0.8244, 0.0, 0.8244, 0.0, 0.2033, 0.0, 0.2033, 0.0, 0.8244, 1.0, 0.2033, 1.0, 0.8244, 1.0, 0.8244, 1.0, 0.2033, 0.0, 0.2033, 1.0, 0.2033, 1.0, 0.2033, 0.0, 0.2033, 0.0, 0.2033, 1.0, 0.2033, 1.0, 0.8244, 0.0, 0.8244, 1.0, 0.2033, 1.0, 0.8244, 1.0, 0.8244, 1.0, 0.2033, 1.0, 0.2033, 1.0, 0.2033, 1.0, 0.2033, 1.0, 0.2033, 0.0, 0.8244, 0.0, 0.8244, 0.0, 0.8244, 0.0, 0.8244, 0.0, 0.2033, 1.0, 0.2033, 1.0, 0.2033, 0.0, 0.2033, 1.0, 0.2033, 0.0, 0.2033, 0.0, 0.2033, 1.0, 0.2033, 0.0, 0.2033, 1.0, 0.2033, 1.0, 0.2033, 0.0, 0.2033, 0.0, 0.2033, 0.0, 0.2033, 0.0, 0.2033, 0.0, 0.2033, 1.0, 0.8244, 0.0, 0.8244, 0.0, 0.8244, 1.0, 0.8244, 0.0, 0.8244, 1.0, 0.8244, 1.0, 0.8244, 0.0, 0.8244, 1.0, 0.8244, 1.0, 0.8244, 1.0, 0.8244, 1.0, 0.8244, 1.0, 0.8244, 0.0, 0.8244, 0.0, 0.8244, 1.0, 0.8244])
me_plane_009.use_remesh_fix_poles = True
me_plane_009.use_remesh_preserve_attributes = False
me_plane_009.use_mirror_vertex_groups = False
me_plane_009.update()
me_plane_001 = bpy.data.meshes.new('Plane.001')
me_plane_001.from_pydata([(-19.72, -2.133, -3.107), (3.983, -0.7441, -1.339), (-19.72, -0.6689, -3.107), (3.983, 0.7198, -1.339), (-19.72, -0.6689, -2.942), (-19.72, -2.133, -2.942), (3.983, -0.7441, -1.187), (3.983, 0.7198, -1.187), (-19.72, -0.9261, -3.107), (3.983, 0.4627, -1.339), (-19.72, -0.9261, -2.942), (3.983, 0.4627, -1.187), (-19.72, -1.835, -3.107), (-19.72, -1.835, -2.942), (3.983, -0.4465, -1.339), (3.983, -0.4465, -1.187), (3.983, -0.1011, -1.115), (3.983, 0.1173, -1.115), (-19.72, -1.271, -2.863), (-19.72, -1.49, -2.863), (3.983, -0.1011, 0.008682), (3.983, 0.1173, 0.008682), (-19.72, -1.271, -1.637), (-19.72, -1.49, -1.637), (3.983, -0.4465, 0.1017), (3.983, 0.4627, 0.1017), (-19.72, -0.926, -1.535), (-19.72, -1.835, -1.535), (3.983, -0.4465, 0.2502), (3.983, 0.4627, 0.2502), (-19.72, -0.926, -1.373), (-19.72, -1.835, -1.373), (3.983, -0.7441, 0.1017), (-19.72, -2.133, -1.535), (3.983, -0.7441, 0.2502), (-19.72, -2.133, -1.373), (3.983, 0.7198, 0.1017), (-19.72, -0.6689, -1.535), (3.983, 0.7198, 0.2502), (-19.72, -0.6689, -1.373)], [], [(8, 2, 3, 9), (10, 11, 7, 4), (3, 2, 4, 7), (0, 1, 6, 5), (9, 3, 7, 11), (12, 0, 5, 13), (2, 8, 10, 4), (14, 9, 11, 15), (11, 10, 18, 17), (12, 8, 9, 14), (0, 12, 14, 1), (5, 6, 15, 13), (1, 14, 15, 6), (8, 12, 13, 10), (19, 16, 20, 23), (13, 15, 16, 19), (10, 13, 19, 18), (15, 11, 17, 16), (21, 22, 26, 25), (17, 18, 22, 21), (18, 19, 23, 22), (16, 17, 21, 20), (26, 27, 31, 30), (22, 23, 27, 26), (20, 21, 25, 24), (23, 20, 24, 27), (31, 28, 29, 30), (24, 25, 29, 28), (24, 28, 34, 32), (26, 30, 39, 37), (33, 32, 34, 35), (28, 31, 35, 34), (27, 24, 32, 33), (31, 27, 33, 35), (36, 37, 39, 38), (30, 29, 38, 39), (29, 25, 36, 38), (25, 26, 37, 36)])
_uv = me_plane_001.uv_layers.new(name='UVMap')
_uv.uv.foreach_set('vector', [0.0, 0.8244, 0.0, 1.0, 1.0, 1.0, 1.0, 0.8244, 0.0, 0.8244, 1.0, 0.8244, 1.0, 1.0, 0.0, 1.0, 1.0, 1.0, 0.0, 1.0, 0.0, 1.0, 1.0, 1.0, 0.0, 0.0, 1.0, 0.0, 1.0, 0.0, 0.0, 0.0, 1.0, 0.8244, 1.0, 1.0, 1.0, 1.0, 1.0, 0.8244, 0.0, 0.2033, 0.0, 0.0, 0.0, 0.0, 0.0, 0.2033, 0.0, 1.0, 0.0, 0.8244, 0.0, 0.8244, 0.0, 1.0, 1.0, 0.2033, 1.0, 0.8244, 1.0, 0.8244, 1.0, 0.2033, 1.0, 0.8244, 0.0, 0.8244, 0.0, 0.8244, 1.0, 0.8244, 0.0, 0.2033, 0.0, 0.8244, 1.0, 0.8244, 1.0, 0.2033, 0.0, 0.0, 0.0, 0.2033, 1.0, 0.2033, 1.0, 0.0, 0.0, 0.0, 1.0, 0.0, 1.0, 0.2033, 0.0, 0.2033, 1.0, 0.0, 1.0, 0.2033, 1.0, 0.2033, 1.0, 0.0, 0.0, 0.8244, 0.0, 0.2033, 0.0, 0.2033, 0.0, 0.8244, 0.0, 0.2033, 1.0, 0.2033, 1.0, 0.2033, 0.0, 0.2033, 0.0, 0.2033, 1.0, 0.2033, 1.0, 0.2033, 0.0, 0.2033, 0.0, 0.8244, 0.0, 0.2033, 0.0, 0.2033, 0.0, 0.8244, 1.0, 0.2033, 1.0, 0.8244, 1.0, 0.8244, 1.0, 0.2033, 1.0, 0.8244, 0.0, 0.8244, 0.0, 0.8244, 1.0, 0.8244, 1.0, 0.8244, 0.0, 0.8244, 0.0, 0.8244, 1.0, 0.8244, 0.0, 0.8244, 0.0, 0.2033, 0.0, 0.2033, 0.0, 0.8244, 1.0, 0.2033, 1.0, 0.8244, 1.0, 0.8244, 1.0, 0.2033, 0.0, 0.8244, 0.0, 0.2033, 0.0, 0.2033, 0.0, 0.8244, 0.0, 0.8244, 0.0, 0.2033, 0.0, 0.2033, 0.0, 0.8244, 1.0, 0.2033, 1.0, 0.8244, 1.0, 0.8244, 1.0, 0.2033, 0.0, 0.2033, 1.0, 0.2033, 1.0, 0.2033, 0.0, 0.2033, 0.0, 0.2033, 1.0, 0.2033, 1.0, 0.8244, 0.0, 0.8244, 1.0, 0.2033, 1.0, 0.8244, 1.0, 0.8244, 1.0, 0.2033, 1.0, 0.2033, 1.0, 0.2033, 1.0, 0.2033, 1.0, 0.2033, 0.0, 0.8244, 0.0, 0.8244, 0.0, 0.8244, 0.0, 0.8244, 0.0, 0.2033, 1.0, 0.2033, 1.0, 0.2033, 0.0, 0.2033, 1.0, 0.2033, 0.0, 0.2033, 0.0, 0.2033, 1.0, 0.2033, 0.0, 0.2033, 1.0, 0.2033, 1.0, 0.2033, 0.0, 0.2033, 0.0, 0.2033, 0.0, 0.2033, 0.0, 0.2033, 0.0, 0.2033, 1.0, 0.8244, 0.0, 0.8244, 0.0, 0.8244, 1.0, 0.8244, 0.0, 0.8244, 1.0, 0.8244, 1.0, 0.8244, 0.0, 0.8244, 1.0, 0.8244, 1.0, 0.8244, 1.0, 0.8244, 1.0, 0.8244, 1.0, 0.8244, 0.0, 0.8244, 0.0, 0.8244, 1.0, 0.8244])
me_plane_001.use_remesh_fix_poles = True
me_plane_001.use_remesh_preserve_attributes = False
me_plane_001.use_mirror_vertex_groups = False
me_plane_001.update()
me_plane_003 = bpy.data.meshes.new('Plane.003')
me_plane_003.from_pydata([(-19.72, 0.6446, -4.32), (3.983, -0.7439, -2.551), (-19.72, 2.108, -4.32), (3.983, 0.72, -2.551), (-19.72, 2.108, -4.154), (-19.72, 0.6446, -4.154), (3.983, -0.7439, -2.4), (3.983, 0.72, -2.4), (-19.72, 1.851, -4.32), (3.983, 0.4629, -2.551), (-19.72, 1.851, -4.154), (3.983, 0.4629, -2.4), (-19.72, 0.9422, -4.32), (-19.72, 0.9422, -4.154), (3.983, -0.4462, -2.551), (3.983, -0.4462, -2.4), (3.983, -0.1008, -2.327), (3.983, 0.1175, -2.327), (-19.72, 1.506, -4.075), (-19.72, 1.288, -4.075), (3.983, -0.1008, -1.204), (3.983, 0.1175, -1.204), (-19.72, 1.506, -2.849), (-19.72, 1.288, -2.849), (3.983, -0.4462, -1.111), (3.983, 0.4629, -1.111), (-19.72, 1.851, -2.747), (-19.72, 0.9422, -2.747), (3.983, -0.4462, -0.9621), (3.983, 0.4629, -0.9621), (-19.72, 1.851, -2.585), (-19.72, 0.9422, -2.585), (3.983, -0.7439, -1.111), (-19.72, 0.6446, -2.747), (3.983, -0.7439, -0.9621), (-19.72, 0.6446, -2.585), (3.983, 0.72, -1.111), (-19.72, 2.108, -2.747), (3.983, 0.72, -0.9621), (-19.72, 2.108, -2.585)], [], [(8, 2, 3, 9), (10, 11, 7, 4), (3, 2, 4, 7), (0, 1, 6, 5), (9, 3, 7, 11), (12, 0, 5, 13), (2, 8, 10, 4), (14, 9, 11, 15), (11, 10, 18, 17), (12, 8, 9, 14), (0, 12, 14, 1), (5, 6, 15, 13), (1, 14, 15, 6), (8, 12, 13, 10), (19, 16, 20, 23), (13, 15, 16, 19), (10, 13, 19, 18), (15, 11, 17, 16), (21, 22, 26, 25), (17, 18, 22, 21), (18, 19, 23, 22), (16, 17, 21, 20), (26, 27, 31, 30), (22, 23, 27, 26), (20, 21, 25, 24), (23, 20, 24, 27), (31, 28, 29, 30), (24, 25, 29, 28), (24, 28, 34, 32), (26, 30, 39, 37), (33, 32, 34, 35), (28, 31, 35, 34), (27, 24, 32, 33), (31, 27, 33, 35), (36, 37, 39, 38), (30, 29, 38, 39), (29, 25, 36, 38), (25, 26, 37, 36)])
_uv = me_plane_003.uv_layers.new(name='UVMap')
_uv.uv.foreach_set('vector', [0.0, 0.8244, 0.0, 1.0, 1.0, 1.0, 1.0, 0.8244, 0.0, 0.8244, 1.0, 0.8244, 1.0, 1.0, 0.0, 1.0, 1.0, 1.0, 0.0, 1.0, 0.0, 1.0, 1.0, 1.0, 0.0, 0.0, 1.0, 0.0, 1.0, 0.0, 0.0, 0.0, 1.0, 0.8244, 1.0, 1.0, 1.0, 1.0, 1.0, 0.8244, 0.0, 0.2033, 0.0, 0.0, 0.0, 0.0, 0.0, 0.2033, 0.0, 1.0, 0.0, 0.8244, 0.0, 0.8244, 0.0, 1.0, 1.0, 0.2033, 1.0, 0.8244, 1.0, 0.8244, 1.0, 0.2033, 1.0, 0.8244, 0.0, 0.8244, 0.0, 0.8244, 1.0, 0.8244, 0.0, 0.2033, 0.0, 0.8244, 1.0, 0.8244, 1.0, 0.2033, 0.0, 0.0, 0.0, 0.2033, 1.0, 0.2033, 1.0, 0.0, 0.0, 0.0, 1.0, 0.0, 1.0, 0.2033, 0.0, 0.2033, 1.0, 0.0, 1.0, 0.2033, 1.0, 0.2033, 1.0, 0.0, 0.0, 0.8244, 0.0, 0.2033, 0.0, 0.2033, 0.0, 0.8244, 0.0, 0.2033, 1.0, 0.2033, 1.0, 0.2033, 0.0, 0.2033, 0.0, 0.2033, 1.0, 0.2033, 1.0, 0.2033, 0.0, 0.2033, 0.0, 0.8244, 0.0, 0.2033, 0.0, 0.2033, 0.0, 0.8244, 1.0, 0.2033, 1.0, 0.8244, 1.0, 0.8244, 1.0, 0.2033, 1.0, 0.8244, 0.0, 0.8244, 0.0, 0.8244, 1.0, 0.8244, 1.0, 0.8244, 0.0, 0.8244, 0.0, 0.8244, 1.0, 0.8244, 0.0, 0.8244, 0.0, 0.2033, 0.0, 0.2033, 0.0, 0.8244, 1.0, 0.2033, 1.0, 0.8244, 1.0, 0.8244, 1.0, 0.2033, 0.0, 0.8244, 0.0, 0.2033, 0.0, 0.2033, 0.0, 0.8244, 0.0, 0.8244, 0.0, 0.2033, 0.0, 0.2033, 0.0, 0.8244, 1.0, 0.2033, 1.0, 0.8244, 1.0, 0.8244, 1.0, 0.2033, 0.0, 0.2033, 1.0, 0.2033, 1.0, 0.2033, 0.0, 0.2033, 0.0, 0.2033, 1.0, 0.2033, 1.0, 0.8244, 0.0, 0.8244, 1.0, 0.2033, 1.0, 0.8244, 1.0, 0.8244, 1.0, 0.2033, 1.0, 0.2033, 1.0, 0.2033, 1.0, 0.2033, 1.0, 0.2033, 0.0, 0.8244, 0.0, 0.8244, 0.0, 0.8244, 0.0, 0.8244, 0.0, 0.2033, 1.0, 0.2033, 1.0, 0.2033, 0.0, 0.2033, 1.0, 0.2033, 0.0, 0.2033, 0.0, 0.2033, 1.0, 0.2033, 0.0, 0.2033, 1.0, 0.2033, 1.0, 0.2033, 0.0, 0.2033, 0.0, 0.2033, 0.0, 0.2033, 0.0, 0.2033, 0.0, 0.2033, 1.0, 0.8244, 0.0, 0.8244, 0.0, 0.8244, 1.0, 0.8244, 0.0, 0.8244, 1.0, 0.8244, 1.0, 0.8244, 0.0, 0.8244, 1.0, 0.8244, 1.0, 0.8244, 1.0, 0.8244, 1.0, 0.8244, 1.0, 0.8244, 0.0, 0.8244, 0.0, 0.8244, 1.0, 0.8244])
me_plane_003.use_remesh_fix_poles = True
me_plane_003.use_remesh_preserve_attributes = False
me_plane_003.use_mirror_vertex_groups = False
me_plane_003.update()
me_plane_012 = bpy.data.meshes.new('Plane.012')
me_plane_012.from_pydata([(-19.72, -2.132, -4.32), (3.983, -0.7439, -2.551), (-19.72, -0.6685, -4.32), (3.983, 0.72, -2.551), (-19.72, -0.6685, -4.155), (-19.72, -2.132, -4.155), (3.983, -0.7439, -2.4), (3.983, 0.72, -2.4), (-19.72, -0.9256, -4.32), (3.983, 0.4629, -2.551), (-19.72, -0.9256, -4.155), (3.983, 0.4629, -2.4), (-19.72, -1.835, -4.32), (-19.72, -1.835, -4.155), (3.983, -0.4462, -2.551), (3.983, -0.4462, -2.4), (3.983, -0.1008, -2.327), (3.983, 0.1175, -2.327), (-19.72, -1.271, -4.075), (-19.72, -1.489, -4.075), (3.983, -0.1008, -1.204), (3.983, 0.1175, -1.204), (-19.72, -1.271, -2.849), (-19.72, -1.489, -2.849), (3.983, -0.4462, -1.111), (3.983, 0.4629, -1.111), (-19.72, -0.9257, -2.748), (-19.72, -1.835, -2.748), (3.983, -0.4462, -0.9621), (3.983, 0.4629, -0.9621), (-19.72, -0.9257, -2.586), (-19.72, -1.835, -2.586), (3.983, -0.7439, -1.111), (-19.72, -2.132, -2.748), (3.983, -0.7439, -0.9621), (-19.72, -2.132, -2.586), (3.983, 0.72, -1.111), (-19.72, -0.6685, -2.748), (3.983, 0.72, -0.9621), (-19.72, -0.6686, -2.586)], [], [(8, 2, 3, 9), (10, 11, 7, 4), (3, 2, 4, 7), (0, 1, 6, 5), (9, 3, 7, 11), (12, 0, 5, 13), (2, 8, 10, 4), (14, 9, 11, 15), (11, 10, 18, 17), (12, 8, 9, 14), (0, 12, 14, 1), (5, 6, 15, 13), (1, 14, 15, 6), (8, 12, 13, 10), (19, 16, 20, 23), (13, 15, 16, 19), (10, 13, 19, 18), (15, 11, 17, 16), (21, 22, 26, 25), (17, 18, 22, 21), (18, 19, 23, 22), (16, 17, 21, 20), (26, 27, 31, 30), (22, 23, 27, 26), (20, 21, 25, 24), (23, 20, 24, 27), (31, 28, 29, 30), (24, 25, 29, 28), (24, 28, 34, 32), (26, 30, 39, 37), (33, 32, 34, 35), (28, 31, 35, 34), (27, 24, 32, 33), (31, 27, 33, 35), (36, 37, 39, 38), (30, 29, 38, 39), (29, 25, 36, 38), (25, 26, 37, 36)])
_uv = me_plane_012.uv_layers.new(name='UVMap')
_uv.uv.foreach_set('vector', [0.0, 0.8244, 0.0, 1.0, 1.0, 1.0, 1.0, 0.8244, 0.0, 0.8244, 1.0, 0.8244, 1.0, 1.0, 0.0, 1.0, 1.0, 1.0, 0.0, 1.0, 0.0, 1.0, 1.0, 1.0, 0.0, 0.0, 1.0, 0.0, 1.0, 0.0, 0.0, 0.0, 1.0, 0.8244, 1.0, 1.0, 1.0, 1.0, 1.0, 0.8244, 0.0, 0.2033, 0.0, 0.0, 0.0, 0.0, 0.0, 0.2033, 0.0, 1.0, 0.0, 0.8244, 0.0, 0.8244, 0.0, 1.0, 1.0, 0.2033, 1.0, 0.8244, 1.0, 0.8244, 1.0, 0.2033, 1.0, 0.8244, 0.0, 0.8244, 0.0, 0.8244, 1.0, 0.8244, 0.0, 0.2033, 0.0, 0.8244, 1.0, 0.8244, 1.0, 0.2033, 0.0, 0.0, 0.0, 0.2033, 1.0, 0.2033, 1.0, 0.0, 0.0, 0.0, 1.0, 0.0, 1.0, 0.2033, 0.0, 0.2033, 1.0, 0.0, 1.0, 0.2033, 1.0, 0.2033, 1.0, 0.0, 0.0, 0.8244, 0.0, 0.2033, 0.0, 0.2033, 0.0, 0.8244, 0.0, 0.2033, 1.0, 0.2033, 1.0, 0.2033, 0.0, 0.2033, 0.0, 0.2033, 1.0, 0.2033, 1.0, 0.2033, 0.0, 0.2033, 0.0, 0.8244, 0.0, 0.2033, 0.0, 0.2033, 0.0, 0.8244, 1.0, 0.2033, 1.0, 0.8244, 1.0, 0.8244, 1.0, 0.2033, 1.0, 0.8244, 0.0, 0.8244, 0.0, 0.8244, 1.0, 0.8244, 1.0, 0.8244, 0.0, 0.8244, 0.0, 0.8244, 1.0, 0.8244, 0.0, 0.8244, 0.0, 0.2033, 0.0, 0.2033, 0.0, 0.8244, 1.0, 0.2033, 1.0, 0.8244, 1.0, 0.8244, 1.0, 0.2033, 0.0, 0.8244, 0.0, 0.2033, 0.0, 0.2033, 0.0, 0.8244, 0.0, 0.8244, 0.0, 0.2033, 0.0, 0.2033, 0.0, 0.8244, 1.0, 0.2033, 1.0, 0.8244, 1.0, 0.8244, 1.0, 0.2033, 0.0, 0.2033, 1.0, 0.2033, 1.0, 0.2033, 0.0, 0.2033, 0.0, 0.2033, 1.0, 0.2033, 1.0, 0.8244, 0.0, 0.8244, 1.0, 0.2033, 1.0, 0.8244, 1.0, 0.8244, 1.0, 0.2033, 1.0, 0.2033, 1.0, 0.2033, 1.0, 0.2033, 1.0, 0.2033, 0.0, 0.8244, 0.0, 0.8244, 0.0, 0.8244, 0.0, 0.8244, 0.0, 0.2033, 1.0, 0.2033, 1.0, 0.2033, 0.0, 0.2033, 1.0, 0.2033, 0.0, 0.2033, 0.0, 0.2033, 1.0, 0.2033, 0.0, 0.2033, 1.0, 0.2033, 1.0, 0.2033, 0.0, 0.2033, 0.0, 0.2033, 0.0, 0.2033, 0.0, 0.2033, 0.0, 0.2033, 1.0, 0.8244, 0.0, 0.8244, 0.0, 0.8244, 1.0, 0.8244, 0.0, 0.8244, 1.0, 0.8244, 1.0, 0.8244, 0.0, 0.8244, 1.0, 0.8244, 1.0, 0.8244, 1.0, 0.8244, 1.0, 0.8244, 1.0, 0.8244, 0.0, 0.8244, 0.0, 0.8244, 1.0, 0.8244])
me_plane_012.use_remesh_fix_poles = True
me_plane_012.use_remesh_preserve_attributes = False
me_plane_012.use_mirror_vertex_groups = False
me_plane_012.update()
me_cube_001 = bpy.data.meshes.new('Cube.001')
me_cube_001.from_pydata([(-0.7323, -1.438, -1.876), (-0.6315, -1.438, 1.0), (-0.7323, 1.438, -1.876), (-0.6315, 1.438, 1.0), (2.346, -1.438, -1.876), (2.245, -1.438, 1.0), (2.346, 1.438, -1.876), (2.245, 1.438, 1.0)], [], [(0, 1, 3, 2), (2, 3, 7, 6), (6, 7, 5, 4), (4, 5, 1, 0), (2, 6, 4, 0), (7, 3, 1, 5)])
_uv = me_cube_001.uv_layers.new(name='UVMap')
_uv.uv.foreach_set('vector', [0.375, 0.0, 0.625, 0.0, 0.625, 0.25, 0.375, 0.25, 0.375, 0.25, 0.625, 0.25, 0.625, 0.5, 0.375, 0.5, 0.375, 0.5, 0.625, 0.5, 0.625, 0.75, 0.375, 0.75, 0.375, 0.75, 0.625, 0.75, 0.625, 1.0, 0.375, 1.0, 0.125, 0.5, 0.375, 0.5, 0.375, 0.75, 0.125, 0.75, 0.625, 0.5, 0.875, 0.5, 0.875, 0.75, 0.625, 0.75])
me_cube_001.use_remesh_fix_poles = True
me_cube_001.use_remesh_preserve_attributes = False
me_cube_001.use_mirror_vertex_groups = False
me_cube_001.update()
me_cube_002 = bpy.data.meshes.new('Cube.002')
me_cube_002.from_pydata([(1.188, -2.064, -2.573), (1.303, -1.983, 0.1904), (1.25, -1.304, -2.573), (1.35, -1.402, 0.1904), (1.94, -2.124, -2.573), (1.84, -2.026, 0.1904), (2.001, -1.365, -2.573), (1.887, -1.446, 0.1904)], [], [(0, 1, 3, 2), (2, 3, 7, 6), (6, 7, 5, 4), (4, 5, 1, 0), (2, 6, 4, 0), (7, 3, 1, 5)])
_uv = me_cube_002.uv_layers.new(name='UVMap')
_uv.uv.foreach_set('vector', [0.375, 0.0, 0.625, 0.0, 0.625, 0.25, 0.375, 0.25, 0.375, 0.25, 0.625, 0.25, 0.625, 0.5, 0.375, 0.5, 0.375, 0.5, 0.625, 0.5, 0.625, 0.75, 0.375, 0.75, 0.375, 0.75, 0.625, 0.75, 0.625, 1.0, 0.375, 1.0, 0.125, 0.5, 0.375, 0.5, 0.375, 0.75, 0.125, 0.75, 0.625, 0.5, 0.875, 0.5, 0.875, 0.75, 0.625, 0.75])
me_cube_002.use_remesh_fix_poles = True
me_cube_002.use_remesh_preserve_attributes = False
me_cube_002.use_mirror_vertex_groups = False
me_cube_002.update()
me_cube_003 = bpy.data.meshes.new('Cube.003')
me_cube_003.from_pydata([(-2.88, -1.046, -1.046), (-2.853, -1.046, 1.046), (-3.216, 1.046, -1.046), (-2.913, 1.046, 1.046), (0.6697, -1.046, -1.046), (0.6258, -1.046, 1.046), (0.6697, 1.046, -1.046), (0.6258, 1.046, 1.046)], [], [(0, 1, 3, 2), (2, 3, 7, 6), (6, 7, 5, 4), (4, 5, 1, 0), (2, 6, 4, 0), (7, 3, 1, 5)])
_uv = me_cube_003.uv_layers.new(name='UVMap')
_uv.uv.foreach_set('vector', [0.375, 0.0, 0.625, 0.0, 0.625, 0.25, 0.375, 0.25, 0.375, 0.25, 0.625, 0.25, 0.625, 0.5, 0.375, 0.5, 0.375, 0.5, 0.625, 0.5, 0.625, 0.75, 0.375, 0.75, 0.375, 0.75, 0.625, 0.75, 0.625, 1.0, 0.375, 1.0, 0.125, 0.5, 0.375, 0.5, 0.375, 0.75, 0.125, 0.75, 0.625, 0.5, 0.875, 0.5, 0.875, 0.75, 0.625, 0.75])
me_cube_003.use_remesh_fix_poles = True
me_cube_003.use_remesh_preserve_attributes = False
me_cube_003.use_mirror_vertex_groups = False
me_cube_003.update()
me_cube_004 = bpy.data.meshes.new('Cube.004')
me_cube_004.from_pydata([(-0.7323, -1.438, -1.876), (-0.6315, -1.438, 1.0), (-0.7323, 1.438, -1.876), (-0.6315, 1.438, 1.0), (2.346, -1.438, -1.876), (2.245, -1.438, 1.0), (2.346, 1.438, -1.876), (2.245, 1.438, 1.0)], [], [(0, 1, 3, 2), (2, 3, 7, 6), (6, 7, 5, 4), (4, 5, 1, 0), (2, 6, 4, 0), (7, 3, 1, 5)])
_uv = me_cube_004.uv_layers.new(name='UVMap')
_uv.uv.foreach_set('vector', [0.375, 0.0, 0.625, 0.0, 0.625, 0.25, 0.375, 0.25, 0.375, 0.25, 0.625, 0.25, 0.625, 0.5, 0.375, 0.5, 0.375, 0.5, 0.625, 0.5, 0.625, 0.75, 0.375, 0.75, 0.375, 0.75, 0.625, 0.75, 0.625, 1.0, 0.375, 1.0, 0.125, 0.5, 0.375, 0.5, 0.375, 0.75, 0.125, 0.75, 0.625, 0.5, 0.875, 0.5, 0.875, 0.75, 0.625, 0.75])
me_cube_004.use_remesh_fix_poles = True
me_cube_004.use_remesh_preserve_attributes = False
me_cube_004.use_mirror_vertex_groups = False
me_cube_004.update()
me_cube_005 = bpy.data.meshes.new('Cube.005')
me_cube_005.from_pydata([(0.8688, -2.909, -3.765), (1.077, -2.731, 0.1904), (0.8688, -1.396, -3.765), (1.077, -1.575, 0.1904), (2.321, -2.909, -3.765), (2.113, -2.731, 0.1904), (2.321, -1.396, -3.765), (2.113, -1.575, 0.1904)], [], [(0, 1, 3, 2), (2, 3, 7, 6), (6, 7, 5, 4), (4, 5, 1, 0), (2, 6, 4, 0), (7, 3, 1, 5)])
_uv = me_cube_005.uv_layers.new(name='UVMap')
_uv.uv.foreach_set('vector', [0.375, 0.0, 0.625, 0.0, 0.625, 0.25, 0.375, 0.25, 0.375, 0.25, 0.625, 0.25, 0.625, 0.5, 0.375, 0.5, 0.375, 0.5, 0.625, 0.5, 0.625, 0.75, 0.375, 0.75, 0.375, 0.75, 0.625, 0.75, 0.625, 1.0, 0.375, 1.0, 0.125, 0.5, 0.375, 0.5, 0.375, 0.75, 0.125, 0.75, 0.625, 0.5, 0.875, 0.5, 0.875, 0.75, 0.625, 0.75])
me_cube_005.use_remesh_fix_poles = True
me_cube_005.use_remesh_preserve_attributes = False
me_cube_005.use_mirror_vertex_groups = False
me_cube_005.update()
me_cube_006 = bpy.data.meshes.new('Cube.006')
me_cube_006.from_pydata([(-0.1062, -4.032, -4.503), (0.1502, -3.818, 0.1676), (-0.1062, -2.222, -4.503), (0.1502, -2.436, 0.1676), (1.685, -4.032, -4.503), (1.428, -3.818, 0.1676), (1.685, -2.222, -4.503), (1.428, -2.436, 0.1676)], [], [(0, 1, 3, 2), (2, 3, 7, 6), (6, 7, 5, 4), (4, 5, 1, 0), (2, 6, 4, 0), (7, 3, 1, 5)])
_uv = me_cube_006.uv_layers.new(name='UVMap')
_uv.uv.foreach_set('vector', [0.375, 0.0, 0.625, 0.0, 0.625, 0.25, 0.375, 0.25, 0.375, 0.25, 0.625, 0.25, 0.625, 0.5, 0.375, 0.5, 0.375, 0.5, 0.625, 0.5, 0.625, 0.75, 0.375, 0.75, 0.375, 0.75, 0.625, 0.75, 0.625, 1.0, 0.375, 1.0, 0.125, 0.5, 0.375, 0.5, 0.375, 0.75, 0.125, 0.75, 0.625, 0.5, 0.875, 0.5, 0.875, 0.75, 0.625, 0.75])
me_cube_006.use_remesh_fix_poles = True
me_cube_006.use_remesh_preserve_attributes = False
me_cube_006.use_mirror_vertex_groups = False
me_cube_006.update()
me_cube_007 = bpy.data.meshes.new('Cube.007')
me_cube_007.from_pydata([(0.01141, -4.415, -4.503), (0.2389, -4.09, 0.1676), (-0.1804, -2.649, -4.503), (0.09242, -2.741, 0.1676), (1.759, -3.606, -4.503), (1.486, -3.513, 0.1676), (1.567, -1.84, -4.503), (1.34, -2.164, 0.1676)], [], [(0, 1, 3, 2), (2, 3, 7, 6), (6, 7, 5, 4), (4, 5, 1, 0), (2, 6, 4, 0), (7, 3, 1, 5)])
_uv = me_cube_007.uv_layers.new(name='UVMap')
_uv.uv.foreach_set('vector', [0.375, 0.0, 0.625, 0.0, 0.625, 0.25, 0.375, 0.25, 0.375, 0.25, 0.625, 0.25, 0.625, 0.5, 0.375, 0.5, 0.375, 0.5, 0.625, 0.5, 0.625, 0.75, 0.375, 0.75, 0.375, 0.75, 0.625, 0.75, 0.625, 1.0, 0.375, 1.0, 0.125, 0.5, 0.375, 0.5, 0.375, 0.75, 0.125, 0.75, 0.625, 0.5, 0.875, 0.5, 0.875, 0.75, 0.625, 0.75])
me_cube_007.use_remesh_fix_poles = True
me_cube_007.use_remesh_preserve_attributes = False
me_cube_007.use_mirror_vertex_groups = False
me_cube_007.update()
me_cube_008 = bpy.data.meshes.new('Cube.008')
me_cube_008.from_pydata([(-1.18, -1.438, -1.876), (-1.08, -1.438, 1.0), (-0.7323, 1.438, -1.876), (-0.6315, 1.438, 1.0), (2.346, -1.438, -1.876), (2.245, -1.438, 1.0), (2.346, 1.438, -1.876), (2.245, 1.438, 1.0)], [], [(0, 1, 3, 2), (2, 3, 7, 6), (6, 7, 5, 4), (4, 5, 1, 0), (2, 6, 4, 0), (7, 3, 1, 5)])
_uv = me_cube_008.uv_layers.new(name='UVMap')
_uv.uv.foreach_set('vector', [0.375, 0.0, 0.625, 0.0, 0.625, 0.25, 0.375, 0.25, 0.375, 0.25, 0.625, 0.25, 0.625, 0.5, 0.375, 0.5, 0.375, 0.5, 0.625, 0.5, 0.625, 0.75, 0.375, 0.75, 0.375, 0.75, 0.625, 0.75, 0.625, 1.0, 0.375, 1.0, 0.125, 0.5, 0.375, 0.5, 0.375, 0.75, 0.125, 0.75, 0.625, 0.5, 0.875, 0.5, 0.875, 0.75, 0.625, 0.75])
me_cube_008.use_remesh_fix_poles = True
me_cube_008.use_remesh_preserve_attributes = False
me_cube_008.use_mirror_vertex_groups = False
me_cube_008.update()
me_cube_009 = bpy.data.meshes.new('Cube.009')
me_cube_009.from_pydata([(-0.8955, -0.9049, -2.335), (-0.6391, -0.6911, 2.335), (-0.8955, 0.9049, -2.335), (-0.6391, 0.6911, 2.335), (0.8955, -0.9049, -2.335), (0.6391, -0.6911, 2.335), (0.8955, 0.9049, -2.335), (0.6391, 0.6911, 2.335)], [], [(0, 1, 3, 2), (2, 3, 7, 6), (6, 7, 5, 4), (4, 5, 1, 0), (2, 6, 4, 0), (7, 3, 1, 5)])
_uv = me_cube_009.uv_layers.new(name='UVMap')
_uv.uv.foreach_set('vector', [0.375, 0.0, 0.625, 0.0, 0.625, 0.25, 0.375, 0.25, 0.375, 0.25, 0.625, 0.25, 0.625, 0.5, 0.375, 0.5, 0.375, 0.5, 0.625, 0.5, 0.625, 0.75, 0.375, 0.75, 0.375, 0.75, 0.625, 0.75, 0.625, 1.0, 0.375, 1.0, 0.125, 0.5, 0.375, 0.5, 0.375, 0.75, 0.125, 0.75, 0.625, 0.5, 0.875, 0.5, 0.875, 0.75, 0.625, 0.75])
me_cube_009.use_remesh_fix_poles = True
me_cube_009.use_remesh_preserve_attributes = False
me_cube_009.use_mirror_vertex_groups = False
me_cube_009.update()
me_cube_010 = bpy.data.meshes.new('Cube.010')
me_cube_010.from_pydata([(-0.7323, -1.438, -1.876), (-0.6315, -1.438, 1.0), (-0.7323, 1.438, -1.876), (-0.6315, 1.438, 1.0), (2.177, -1.108, -1.876), (2.076, -1.108, 1.0), (1.86, 1.438, -1.876), (1.759, 1.438, 1.0)], [], [(0, 1, 3, 2), (2, 3, 7, 6), (6, 7, 5, 4), (4, 5, 1, 0), (2, 6, 4, 0), (7, 3, 1, 5)])
_uv = me_cube_010.uv_layers.new(name='UVMap')
_uv.uv.foreach_set('vector', [0.375, 0.0, 0.625, 0.0, 0.625, 0.25, 0.375, 0.25, 0.375, 0.25, 0.625, 0.25, 0.625, 0.5, 0.375, 0.5, 0.375, 0.5, 0.625, 0.5, 0.625, 0.75, 0.375, 0.75, 0.375, 0.75, 0.625, 0.75, 0.625, 1.0, 0.375, 1.0, 0.125, 0.5, 0.375, 0.5, 0.375, 0.75, 0.125, 0.75, 0.625, 0.5, 0.875, 0.5, 0.875, 0.75, 0.625, 0.75])
me_cube_010.use_remesh_fix_poles = True
me_cube_010.use_remesh_preserve_attributes = False
me_cube_010.use_mirror_vertex_groups = False
me_cube_010.update()
me_cube_011 = bpy.data.meshes.new('Cube.011')
me_cube_011.from_pydata([(0.385, -2.273, -3.433), (0.5565, -2.166, 0.417), (0.3582, -1.386, -3.433), (0.536, -1.489, 0.417), (1.605, -2.259, -3.433), (1.427, -2.156, 0.417), (1.578, -1.372, -3.433), (1.407, -1.478, 0.417), (1.27, -2.141, -3.508), (1.364, -2.051, -0.54), (1.246, -1.507, -3.508), (1.333, -1.575, -0.54), (1.903, -2.064, -3.508), (1.816, -1.995, -0.54), (1.879, -1.429, -3.508), (1.785, -1.519, -0.54)], [], [(0, 1, 3, 2), (2, 3, 7, 6), (6, 7, 5, 4), (4, 5, 1, 0), (2, 6, 4, 0), (7, 3, 1, 5), (8, 9, 11, 10), (10, 11, 15, 14), (14, 15, 13, 12), (12, 13, 9, 8), (10, 14, 12, 8), (15, 11, 9, 13)])
_uv = me_cube_011.uv_layers.new(name='UVMap')
_uv.uv.foreach_set('vector', [0.375, 0.0, 0.625, 0.0, 0.625, 0.25, 0.375, 0.25, 0.375, 0.25, 0.625, 0.25, 0.625, 0.5, 0.375, 0.5, 0.375, 0.5, 0.625, 0.5, 0.625, 0.75, 0.375, 0.75, 0.375, 0.75, 0.625, 0.75, 0.625, 1.0, 0.375, 1.0, 0.125, 0.5, 0.375, 0.5, 0.375, 0.75, 0.125, 0.75, 0.625, 0.5, 0.875, 0.5, 0.875, 0.75, 0.625, 0.75, 0.375, 0.0, 0.625, 0.0, 0.625, 0.25, 0.375, 0.25, 0.375, 0.25, 0.625, 0.25, 0.625, 0.5, 0.375, 0.5, 0.375, 0.5, 0.625, 0.5, 0.625, 0.75, 0.375, 0.75, 0.375, 0.75, 0.625, 0.75, 0.625, 1.0, 0.375, 1.0, 0.125, 0.5, 0.375, 0.5, 0.375, 0.75, 0.125, 0.75, 0.625, 0.5, 0.875, 0.5, 0.875, 0.75, 0.625, 0.75])
me_cube_011.use_remesh_fix_poles = True
me_cube_011.use_remesh_preserve_attributes = False
me_cube_011.use_mirror_vertex_groups = False
me_cube_011.update()
me_circle = bpy.data.meshes.new('Circle')
me_circle.from_pydata([(29.3, 1.0, 0.0), (29.3, 1.139e-08, 1.0), (29.3, -1.0, 0.0), (29.3, 4.318e-08, -1.0), (-0.7395, 7.603e-08, 1.0), (-0.7395, 1.0, 5.96e-08), (-0.7395, -1.0, 5.96e-08), (-0.7395, 1.078e-07, -1.0), (26.99, 1.0, 4.585e-09), (24.68, 1.0, 9.17e-09), (22.37, 1.0, 1.375e-08), (20.06, 1.0, 1.834e-08), (17.75, 1.0, 2.292e-08), (15.44, 1.0, 2.751e-08), (13.13, 1.0, 3.209e-08), (10.81, 1.0, 3.668e-08), (8.504, 1.0, 4.126e-08), (6.193, 1.0, 4.585e-08), (3.882, 1.0, 5.043e-08), (1.571, 1.0, 5.502e-08), (1.571, 1.028e-07, -1.0), (3.882, 9.788e-08, -1.0), (6.193, 9.29e-08, -1.0), (8.504, 8.793e-08, -1.0), (10.81, 8.296e-08, -1.0), (13.13, 7.798e-08, -1.0), (15.44, 7.301e-08, -1.0), (17.75, 6.804e-08, -1.0), (20.06, 6.307e-08, -1.0), (22.37, 5.809e-08, -1.0), (24.68, 5.312e-08, -1.0), (26.99, 4.815e-08, -1.0), (26.99, -1.0, 4.585e-09), (24.68, -1.0, 9.17e-09), (22.37, -1.0, 1.375e-08), (20.06, -1.0, 1.834e-08), (17.75, -1.0, 2.292e-08), (15.44, -1.0, 2.751e-08), (13.13, -1.0, 3.209e-08), (10.81, -1.0, 3.668e-08), (8.504, -1.0, 4.126e-08), (6.193, -1.0, 4.585e-08), (3.882, -1.0, 5.043e-08), (1.571, -1.0, 5.502e-08), (1.571, 7.106e-08, 1.0), (3.882, 6.609e-08, 1.0), (6.193, 6.112e-08, 1.0), (8.504, 5.614e-08, 1.0), (10.81, 5.117e-08, 1.0), (13.13, 4.62e-08, 1.0), (15.44, 4.123e-08, 1.0), (17.75, 3.625e-08, 1.0), (20.06, 3.128e-08, 1.0), (22.37, 2.631e-08, 1.0), (24.68, 2.133e-08, 1.0), (26.99, 1.636e-08, 1.0)], [], [(1, 2, 3, 0), (4, 5, 7, 6), (20, 7, 5, 19), (44, 4, 6, 43), (43, 6, 7, 20), (19, 5, 4, 44), (0, 8, 55, 1), (8, 9, 54, 55), (9, 10, 53, 54), (10, 11, 52, 53), (11, 12, 51, 52), (12, 13, 50, 51), (13, 14, 49, 50), (14, 15, 48, 49), (15, 16, 47, 48), (16, 17, 46, 47), (17, 18, 45, 46), (18, 19, 44, 45), (2, 32, 31, 3), (32, 33, 30, 31), (33, 34, 29, 30), (34, 35, 28, 29), (35, 36, 27, 28), (36, 37, 26, 27), (37, 38, 25, 26), (38, 39, 24, 25), (39, 40, 23, 24), (40, 41, 22, 23), (41, 42, 21, 22), (42, 43, 20, 21), (1, 55, 32, 2), (55, 54, 33, 32), (54, 53, 34, 33), (53, 52, 35, 34), (52, 51, 36, 35), (51, 50, 37, 36), (50, 49, 38, 37), (49, 48, 39, 38), (48, 47, 40, 39), (47, 46, 41, 40), (46, 45, 42, 41), (45, 44, 43, 42), (3, 31, 8, 0), (31, 30, 9, 8), (30, 29, 10, 9), (29, 28, 11, 10), (28, 27, 12, 11), (27, 26, 13, 12), (26, 25, 14, 13), (25, 24, 15, 14), (24, 23, 16, 15), (23, 22, 17, 16), (22, 21, 18, 17), (21, 20, 19, 18)])
_uv = me_circle.uv_layers.new(name='UVMap')
_uv.uv.foreach_set('vector', [0.0, 0.0, 0.0, 0.0, 0.0, 0.0, 0.0, 0.0, 0.0, 0.0, 0.0, 0.0, 0.0, 0.0, 0.0, 0.0, 0.0, 0.0, 0.0, 0.0, 0.0, 0.0, 0.0, 0.0, 0.0, 0.0, 0.0, 0.0, 0.0, 0.0, 0.0, 0.0, 0.0, 0.0, 0.0, 0.0, 0.0, 0.0, 0.0, 0.0, 0.0, 0.0, 0.0, 0.0, 0.0, 0.0, 0.0, 0.0, 0.0, 0.0, 0.0, 0.0, 0.0, 0.0, 0.0, 0.0, 0.0, 0.0, 0.0, 0.0, 0.0, 0.0, 0.0, 0.0, 0.0, 0.0, 0.0, 0.0, 0.0, 0.0, 0.0, 0.0, 0.0, 0.0, 0.0, 0.0, 0.0, 0.0, 0.0, 0.0, 0.0, 0.0, 0.0, 0.0, 0.0, 0.0, 0.0, 0.0, 0.0, 0.0, 0.0, 0.0, 0.0, 0.0, 0.0, 0.0, 0.0, 0.0, 0.0, 0.0, 0.0, 0.0, 0.0, 0.0, 0.0, 0.0, 0.0, 0.0, 0.0, 0.0, 0.0, 0.0, 0.0, 0.0, 0.0, 0.0, 0.0, 0.0, 0.0, 0.0, 0.0, 0.0, 0.0, 0.0, 0.0, 0.0, 0.0, 0.0, 0.0, 0.0, 0.0, 0.0, 0.0, 0.0, 0.0, 0.0, 0.0, 0.0, 0.0, 0.0, 0.0, 0.0, 0.0, 0.0, 0.0, 0.0, 0.0, 0.0, 0.0, 0.0, 0.0, 0.0, 0.0, 0.0, 0.0, 0.0, 0.0, 0.0, 0.0, 0.0, 0.0, 0.0, 0.0, 0.0, 0.0, 0.0, 0.0, 0.0, 0.0, 0.0, 0.0, 0.0, 0.0, 0.0, 0.0, 0.0, 0.0, 0.0, 0.0, 0.0, 0.0, 0.0, 0.0, 0.0, 0.0, 0.0, 0.0, 0.0, 0.0, 0.0, 0.0, 0.0, 0.0, 0.0, 0.0, 0.0, 0.0, 0.0, 0.0, 0.0, 0.0, 0.0, 0.0, 0.0, 0.0, 0.0, 0.0, 0.0, 0.0, 0.0, 0.0, 0.0, 0.0, 0.0, 0.0, 0.0, 0.0, 0.0, 0.0, 0.0, 0.0, 0.0, 0.0, 0.0, 0.0, 0.0, 0.0, 0.0, 0.0, 0.0, 0.0, 0.0, 0.0, 0.0, 0.0, 0.0, 0.0, 0.0, 0.0, 0.0, 0.0, 0.0, 0.0, 0.0, 0.0, 0.0, 0.0, 0.0, 0.0, 0.0, 0.0, 0.0, 0.0, 0.0, 0.0, 0.0, 0.0, 0.0, 0.0, 0.0, 0.0, 0.0, 0.0, 0.0, 0.0, 0.0, 0.0, 0.0, 0.0, 0.0, 0.0, 0.0, 0.0, 0.0, 0.0, 0.0, 0.0, 0.0, 0.0, 0.0, 0.0, 0.0, 0.0, 0.0, 0.0, 0.0, 0.0, 0.0, 0.0, 0.0, 0.0, 0.0, 0.0, 0.0, 0.0, 0.0, 0.0, 0.0, 0.0, 0.0, 0.0, 0.0, 0.0, 0.0, 0.0, 0.0, 0.0, 0.0, 0.0, 0.0, 0.0, 0.0, 0.0, 0.0, 0.0, 0.0, 0.0, 0.0, 0.0, 0.0, 0.0, 0.0, 0.0, 0.0, 0.0, 0.0, 0.0, 0.0, 0.0, 0.0, 0.0, 0.0, 0.0, 0.0, 0.0, 0.0, 0.0, 0.0, 0.0, 0.0, 0.0, 0.0, 0.0, 0.0, 0.0, 0.0, 0.0, 0.0, 0.0, 0.0, 0.0, 0.0, 0.0, 0.0, 0.0, 0.0, 0.0, 0.0, 0.0, 0.0, 0.0, 0.0, 0.0, 0.0, 0.0, 0.0, 0.0, 0.0, 0.0, 0.0, 0.0, 0.0, 0.0, 0.0, 0.0, 0.0, 0.0, 0.0, 0.0, 0.0, 0.0, 0.0, 0.0, 0.0, 0.0, 0.0, 0.0, 0.0, 0.0, 0.0, 0.0, 0.0, 0.0, 0.0, 0.0, 0.0, 0.0, 0.0, 0.0, 0.0, 0.0, 0.0, 0.0, 0.0, 0.0, 0.0, 0.0, 0.0, 0.0, 0.0, 0.0, 0.0, 0.0, 0.0, 0.0, 0.0, 0.0, 0.0, 0.0, 0.0, 0.0, 0.0, 0.0, 0.0, 0.0, 0.0, 0.0, 0.0, 0.0, 0.0, 0.0, 0.0])
me_circle.use_remesh_fix_poles = True
me_circle.use_remesh_preserve_attributes = False
me_circle.use_mirror_vertex_groups = False
me_circle.update()
me_plane_005 = bpy.data.meshes.new('Plane.005')
me_plane_005.from_pydata([(-1.0, -1.0, 0.0), (1.0, -1.0, 0.0), (-1.0, 1.0, 0.0), (1.0, 1.0, 0.0), (-1.0, 1.0, -1.034), (-1.0, -1.0, -1.034), (1.0, -1.0, -1.034), (1.0, 1.0, -1.034)], [], [(0, 1, 3, 2), (5, 4, 7, 6), (1, 6, 7, 3), (2, 4, 5, 0), (3, 7, 4, 2), (0, 5, 6, 1)])
_uv = me_plane_005.uv_layers.new(name='UVMap')
_uv.uv.foreach_set('vector', [0.0, 0.0, 1.0, 0.0, 1.0, 1.0, 0.0, 1.0, 0.0, 0.0, 0.0, 1.0, 1.0, 1.0, 1.0, 0.0, 1.0, 0.0, 1.0, 0.0, 1.0, 1.0, 1.0, 1.0, 0.0, 1.0, 0.0, 1.0, 0.0, 0.0, 0.0, 0.0, 1.0, 1.0, 1.0, 1.0, 0.0, 1.0, 0.0, 1.0, 0.0, 0.0, 0.0, 0.0, 1.0, 0.0, 1.0, 0.0])
me_plane_005.use_remesh_fix_poles = True
me_plane_005.use_remesh_preserve_attributes = False
me_plane_005.use_mirror_vertex_groups = False
me_plane_005.update()

# ---- curves / text
cu_beziercurve = bpy.data.curves.new('BezierCurve', 'CURVE')
cu_beziercurve.dimensions = '3D'
_sp = cu_beziercurve.splines.new('BEZIER'); _sp.bezier_points.add(3)
_sp.bezier_points.foreach_set('co', [0.1457, -0.214, -0.0443, 0.4922, 0.2759, -0.2073, 0.4732, 0.6482, -1.71, 0.1364, 0.5744, -2.645])
_sp.bezier_points.foreach_set('handle_left', [0.1451, -0.2068, -0.3737, 0.5569, 0.1114, 0.2193, 0.4923, 0.6204, -1.233, 0.1761, 0.5659, -2.413])
_sp.bezier_points.foreach_set('handle_right', [0.1462, -0.2199, 0.2225, 0.4414, 0.405, -0.5423, 0.458, 0.6703, -2.09, 0.07229, 0.5882, -3.02])
for _p, _l, _r in zip(_sp.bezier_points, ['ALIGNED', 'ALIGNED', 'ALIGNED', 'ALIGNED'], ['ALIGNED', 'ALIGNED', 'ALIGNED', 'ALIGNED']): _p.handle_left_type = _l; _p.handle_right_type = _r
_sp.order_u = 0
_sp.order_v = 0
cu_beziercurve.use_path = True
cu_beziercurve.use_path_clamp = True
cu_beziercurve.fill_mode = 'FULL'

# ---- objects
ob_circle_006 = bpy.data.objects.new('Circle.006', me_circle_006)
ob_plane = bpy.data.objects.new('Plane', me_plane)
ob_plane_003 = bpy.data.objects.new('Plane.003', me_plane_004)
ob_plane_004 = bpy.data.objects.new('Plane.004', me_plane_006)
ob_plane_006 = bpy.data.objects.new('Plane.006', me_plane_008)
ob_plane_007 = bpy.data.objects.new('Plane.007', me_plane_013)
ob_plane_001 = bpy.data.objects.new('Plane.001', me_plane_002)
ob_plane_008 = bpy.data.objects.new('Plane.008', me_plane_009)
ob_plane_002 = bpy.data.objects.new('Plane.002', me_plane_001)
ob_plane_005 = bpy.data.objects.new('Plane.005', me_plane_003)
ob_plane_009 = bpy.data.objects.new('Plane.009', me_plane_012)
ob_cube = bpy.data.objects.new('Cube', me_cube_001)
ob_cube_001 = bpy.data.objects.new('Cube.001', me_cube_002)
ob_cube_002 = bpy.data.objects.new('Cube.002', me_cube_003)
ob_cube_003 = bpy.data.objects.new('Cube.003', me_cube_004)
ob_cube_004 = bpy.data.objects.new('Cube.004', me_cube_005)
ob_cube_005 = bpy.data.objects.new('Cube.005', me_cube_006)
ob_cube_006 = bpy.data.objects.new('Cube.006', me_cube_007)
ob_cube_007 = bpy.data.objects.new('Cube.007', me_cube_008)
ob_cube_008 = bpy.data.objects.new('Cube.008', me_cube_009)
ob_cube_009 = bpy.data.objects.new('Cube.009', me_cube_010)
ob_cube_010 = bpy.data.objects.new('Cube.010', me_cube_011)
ob_beziercurve = bpy.data.objects.new('BezierCurve', cu_beziercurve)
ob_circle = bpy.data.objects.new('Circle', me_circle)
ob_plane_010 = bpy.data.objects.new('Plane.010', me_plane_005)

# ---- transforms, parenting, visibility, modifiers, constraints
ob_circle_006.location = (19.56, -2.796, 3.82)
ob_circle_006.rotation_euler = (0.0, -0.0, 0.5479)
ob_circle_006.scale = (7.208, 7.208, 7.208)
ob_circle_006.lineart.crease_threshold = 0.0
ob_plane.location = (19.07, -1.987, -34.97)
ob_plane.scale = (8.115, 8.115, 8.115)
ob_plane.lineart.crease_threshold = 0.0
ob_plane_003.location = (21.77, -22.24, 54.19)
ob_plane_003.scale = (15.49, 7.562, 7.562)
ob_plane_003.lineart.crease_threshold = 0.0
ob_plane_004.location = (21.77, 17.2, 54.19)
ob_plane_004.scale = (15.49, 7.562, 7.562)
ob_plane_004.lineart.crease_threshold = 0.0
ob_plane_006.location = (19.34, 0.7844, 54.19)
ob_plane_006.rotation_euler = (0.0, -0.0, 1.571)
ob_plane_006.scale = (4.081, 17.56, 7.202)
ob_plane_006.lineart.crease_threshold = 0.0
ob_plane_007.location = (-12.05, 0.7809, 54.19)
ob_plane_007.rotation_euler = (0.0, -0.0, 1.571)
ob_plane_007.scale = (4.081, 7.202, 7.202)
ob_plane_007.lineart.crease_threshold = 0.0
ob_plane_001.location = (-9.074, -22.68, 31.93)
ob_plane_001.rotation_euler = (3.142, -1.571, 0.0)
ob_plane_001.scale = (4.081, 7.202, 7.202)
ob_plane_001.lineart.crease_threshold = 0.0
ob_plane_008.location = (44.54, 0.7809, 54.19)
ob_plane_008.rotation_euler = (0.0, -0.0, 1.571)
ob_plane_008.scale = (4.081, 7.202, 7.202)
ob_plane_008.lineart.crease_threshold = 0.0
ob_plane_002.location = (-9.074, 17.28, 31.93)
ob_plane_002.rotation_euler = (3.142, -1.571, 0.0)
ob_plane_002.scale = (4.081, 7.202, 7.202)
ob_plane_002.lineart.crease_threshold = 0.0
ob_plane_005.location = (33.23, -22.68, 31.93)
ob_plane_005.rotation_euler = (3.142, -1.571, 0.0)
ob_plane_005.scale = (4.081, 7.202, -7.202)
ob_plane_005.lineart.crease_threshold = 0.0
ob_plane_009.location = (33.23, 17.28, 31.93)
ob_plane_009.rotation_euler = (3.142, -1.571, 0.0)
ob_plane_009.scale = (4.081, 7.202, -7.202)
ob_plane_009.lineart.crease_threshold = 0.0
ob_cube.location = (36.47, 27.79, -76.42)
ob_cube.scale = (27.87, 27.87, 27.87)
ob_cube.lineart.crease_threshold = 0.0
ob_cube_001.location = (36.47, 27.79, -76.42)
ob_cube_001.scale = (27.87, 27.87, 27.87)
ob_cube_001.lineart.crease_threshold = 0.0
ob_cube_002.location = (6.602, 27.79, -81.02)
ob_cube_002.scale = (27.87, 27.87, 27.87)
ob_cube_002.lineart.crease_threshold = 0.0
ob_cube_003.location = (4.282, -34.18, -83.96)
ob_cube_003.rotation_euler = (0.0, -0.0, 1.571)
ob_cube_003.scale = (15.5, 27.87, 27.87)
ob_cube_003.lineart.crease_threshold = 0.0
ob_cube_004.location = (-70.12, 27.79, -52.89)
ob_cube_004.scale = (27.87, 27.87, 27.87)
ob_cube_004.lineart.crease_threshold = 0.0
ob_cube_005.location = (36.47, 50.65, -51.98)
ob_cube_005.scale = (27.87, 27.87, 27.87)
ob_cube_005.lineart.crease_threshold = 0.0
ob_cube_006.location = (-33.06, 42.78, -74.85)
ob_cube_006.scale = (57.53, 27.87, 27.87)
ob_cube_006.lineart.crease_threshold = 0.0
ob_cube_007.location = (-87.06, 27.79, -115.2)
ob_cube_007.scale = (26.12, 36.66, 43.5)
ob_cube_007.lineart.crease_threshold = 0.0
ob_cube_008.location = (-44.65, -48.38, -169.7)
ob_cube_008.rotation_euler = (0.0, -0.0, 0.9348)
ob_cube_008.scale = (27.87, 65.38, 27.87)
ob_cube_008.lineart.crease_threshold = 0.0
ob_cube_009.location = (54.43, 6.022, -134.5)
ob_cube_009.scale = (32.91, 55.3, 38.85)
ob_cube_009.lineart.crease_threshold = 0.0
ob_cube_010.location = (23.81, -23.08, -115.4)
ob_cube_010.rotation_euler = (0.0, -0.0, 0.213)
ob_cube_010.scale = (27.87, 27.87, 27.87)
ob_cube_010.lineart.crease_threshold = 0.0
ob_beziercurve.location = (10.72, 19.82, 76.34)
ob_beziercurve.rotation_euler = (0.0, -0.0, 6.218)
ob_beziercurve.scale = (82.53, 82.53, 82.53)
ob_beziercurve.lineart.crease_threshold = 0.0
ob_circle.location = (10.72, 19.82, 76.34)
ob_circle.rotation_euler = (1.571, -0.0, 6.218)
ob_circle.scale = (9.521, 9.521, 9.521)
ob_circle.lineart.crease_threshold = 0.0
_m = ob_circle.modifiers.new('Curve', 'CURVE')
_m.object = ob_beziercurve
_m = ob_circle.modifiers.new('Array', 'ARRAY')
_m.relative_offset_displace = (0.0, 0.0, 0.0)
ob_plane_010.location = (19.94, -0.03999, 57.91)
ob_plane_010.rotation_euler = (3.14, -0.001567, 7.069)
ob_plane_010.scale = (7.841, 7.841, 7.841)
ob_plane_010.lineart.crease_threshold = 0.0

# ---- collection membership
col_collection.objects.link(ob_circle_006)
col_collection.objects.link(ob_plane)
col_collection.objects.link(ob_plane_003)
col_collection.objects.link(ob_plane_004)
col_collection.objects.link(ob_plane_006)
col_collection.objects.link(ob_plane_007)
col_collection.objects.link(ob_plane_001)
col_collection.objects.link(ob_plane_008)
col_collection.objects.link(ob_plane_002)
col_collection.objects.link(ob_plane_005)
col_collection.objects.link(ob_plane_009)
col_collection.objects.link(ob_cube)
col_collection.objects.link(ob_cube_001)
col_collection.objects.link(ob_cube_002)
col_collection.objects.link(ob_cube_003)
col_collection.objects.link(ob_cube_004)
col_collection.objects.link(ob_cube_005)
col_collection.objects.link(ob_cube_006)
col_collection.objects.link(ob_cube_007)
col_collection.objects.link(ob_cube_008)
col_collection.objects.link(ob_cube_009)
col_collection.objects.link(ob_cube_010)
col_collection.objects.link(ob_beziercurve)
col_collection.objects.link(ob_circle)
col_collection.objects.link(ob_plane_010)

# ---- scene / render settings (as saved in the file)
scene.frame_start = 1; scene.frame_end = 250; scene.frame_set(2)
scene.render.engine = 'BLENDER_EEVEE_NEXT'
scene.cycles.use_denoising = False
scene.cycles.samples = 128
scene.cycles.sampling_pattern = 'TABULATED_SOBOL'
scene.cycles.use_adaptive_sampling = False
scene.cycles.use_light_tree = False
scene.view_settings.view_transform = 'Filmic'
bpy.context.view_layer.update()

# ---- added for rendering (the .blend has no active camera and no usable light): camera, sun
cam_auto = bpy.data.cameras.new('AutoCamera')
cam_auto.lens = 50.0
cam_auto.sensor_width = 36.0
cam_auto.clip_end = 8736.21
ob_auto_camera = bpy.data.objects.new('AutoCamera', cam_auto)
scene.collection.objects.link(ob_auto_camera)
ob_auto_camera.location = (510.074, -569.05, 358.445)
ob_auto_camera.rotation_euler = (1.09748, -7.21219e-08, 0.694738)
scene.camera = ob_auto_camera
light_auto_sun = bpy.data.lights.new('AutoSun', 'SUN')
light_auto_sun.energy = 3.0
light_auto_sun.angle = 0.0523599
ob_auto_sun = bpy.data.objects.new('AutoSun', light_auto_sun)
scene.collection.objects.link(ob_auto_sun)
ob_auto_sun.rotation_euler = (0.872665, 0.174533, 0.523599)
bpy.context.view_layer.update()
